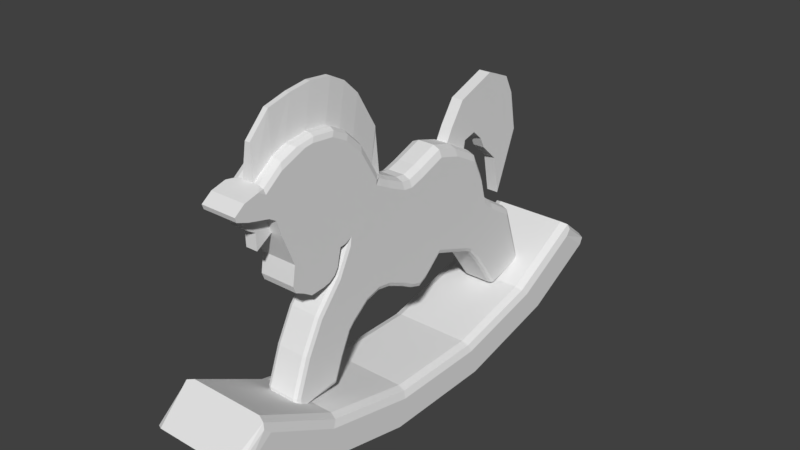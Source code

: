 # Source: hourse.blend  (saved by Blender 2.77.0; exported with 4.5.12 LTS)
import bpy
from mathutils import Matrix  # noqa: F401  (used for matrix-valued properties, if any)

bpy.ops.wm.read_factory_settings(use_empty=True)
scene = bpy.context.scene
scene.name = 'Scene'

# ---- collections
col_collection_1 = bpy.data.collections.new('Collection 1'); scene.collection.children.link(col_collection_1)

# ---- materials (node trees are filled in below, after node groups)
mat_material = bpy.data.materials.new('Material')
mat_material.alpha_threshold = 0.0
mat_material.use_transparent_shadow = False
mat_material.roughness = 0.5
mat_material.line_color = (0.0, 0.0, 0.0, 1.0)

# ---- material node trees

# ---- world
world_world = bpy.data.worlds.new('World'); scene.world = world_world
world_world.color = (0.05088, 0.05088, 0.05088)
world_world.use_sun_shadow = False
world_world.sun_shadow_jitter_overblur = 0.0
world_world.cycles.sampling_method = 'MANUAL'

# ---- meshes
me_cylinder = bpy.data.meshes.new('Cylinder')
me_cylinder.from_pydata([(-0.9068, 3.011, -2.305), (0.8969, 3.011, -2.305), (-0.9068, 0.9742, -2.772), (0.8969, 0.9742, -2.772), (-0.9068, -1.193, -2.772), (0.8969, -1.193, -2.772), (-0.9068, -3.23, -2.305), (0.8969, -3.23, -2.305), (0.3382, -1.96, 0.8492), (-0.3382, -1.96, 0.8492), (0.3382, -2.952, 0.9607), (-0.3382, -2.952, 0.9607), (0.3382, -3.174, 1.514), (-0.3382, -3.174, 1.514), (0.3382, -2.034, 0.5235), (-0.3382, -2.034, 0.5235), (0.3382, -3.008, 0.6065), (-0.3382, -3.008, 0.6065), (0.3382, -2.108, 0.414), (-0.3382, -2.108, 0.414), (0.3382, -2.959, 0.4786), (-0.3382, -2.959, 0.4786), (0.3382, -2.23, 0.3387), (-0.3382, -2.23, 0.3387), (0.3382, -2.782, 0.3928), (-0.3382, -2.782, 0.3928), (0.3382, -2.352, 0.3107), (-0.3382, -2.352, 0.3107), (0.3382, -2.625, 0.2907), (-0.3382, -2.625, 0.2907), (0.3382, -3.277, 1.819), (-0.3382, -3.277, 1.819), (0.3382, -3.409, 1.9), (-0.3382, -3.409, 1.9), (0.3382, -3.804, 1.996), (-0.3382, -3.804, 1.996), (0.3382, -3.852, 2.306), (-0.3382, -3.852, 2.306), (0.3382, -4.017, 2.076), (-0.3382, -4.017, 2.076), (0.3382, -4.045, 2.162), (-0.3382, -4.045, 2.162), (0.1127, 0.03582, -0.7697), (-0.1127, 0.03582, -0.7697), (0.1127, -0.4036, -0.5751), (-0.1127, -0.4036, -0.5751), (0.1127, 0.05595, 1.507), (-0.1127, 0.05595, 1.507), (0.1127, -0.4036, 1.447), (-0.1127, -0.4036, 1.447), (0.1127, 0.5807, -0.3496), (-0.1127, 0.5807, -0.3496), (0.1127, 0.567, 1.7), (-0.1127, 0.567, 1.7), (0.1127, 1.134, -0.5534), (-0.1127, 1.134, -0.5534), (0.1127, 1.007, 1.571), (-0.1127, 1.007, 1.571), (0.1127, 1.34, -0.6273), (-0.1127, 1.34, -0.6273), (0.1127, 1.565, 1.261), (-0.1127, 1.565, 1.261), (0.1127, 1.514, -0.7159), (-0.1127, 1.514, -0.7159), (0.1127, 1.78, 0.8167), (-0.1127, 1.78, 0.8167), (0.1127, 1.688, -0.9101), (-0.1127, 1.688, -0.9101), (0.1127, 1.918, 0.3205), (-0.1127, 1.918, 0.3205), (0.1127, 1.823, -1.09), (-0.1127, 1.823, -1.09), (0.1127, 2.153, 0.113), (-0.1127, 2.153, 0.113), (0.1127, 1.978, -1.312), (-0.1127, 1.978, -1.312), (0.1127, 2.701, -0.2385), (-0.1127, 2.701, -0.2385), (0.1127, 2.218, -1.652), (-0.1127, 2.218, -1.652), (0.1127, 3.108, -1.41), (-0.1127, 3.108, -1.41), (0.1127, 1.495, 1.307), (-0.1127, 1.495, 1.307), (-0.1127, 1.237, -0.5904), (0.1127, 1.237, -0.5904), (-0.1127, -0.2177, 1.424), (0.1127, -0.2177, 1.424), (0.1127, -0.1738, -0.7008), (-0.1127, -0.1738, -0.7008), (-0.1127, 0.2041, -0.6825), (0.1127, 0.2041, -0.6825), (0.1127, 0.2002, 1.561), (-0.1127, 0.2002, 1.561), (0.1127, -0.7703, -0.4086), (-0.1127, -0.7703, -0.4086), (0.1127, -0.7703, 1.614), (-0.1127, -0.7703, 1.614), (0.1127, -1.04, -0.363), (-0.1127, -1.04, -0.363), (0.1127, -0.979, 1.728), (-0.1127, -0.979, 1.728), (0.1127, -1.314, -0.4376), (-0.1127, -1.314, -0.4376), (0.1127, -1.763, 0.8701), (-0.1127, -1.763, 0.8701), (0.1127, -1.655, -0.6982), (-0.1127, -1.655, -0.6982), (0.1127, -2.015, 0.3765), (-0.1127, -2.015, 0.3765), (0.1127, -1.742, -0.791), (-0.1127, -1.742, -0.791), (0.1127, -2.49, -0.1775), (-0.1127, -2.49, -0.1775), (0.1127, -1.933, -1.185), (-0.1127, -1.933, -1.185), (0.1127, -2.805, -0.7663), (-0.1127, -2.805, -0.7663), (0.1127, -2.106, -1.629), (-0.1127, -2.106, -1.629), (0.1127, -3.056, -1.443), (-0.1127, -3.056, -1.443), (0.1127, -1.378, 2.399), (-0.1127, -1.378, 2.399), (0.1127, -1.96, 0.8492), (-0.1127, -1.96, 0.8492), (0.1127, -2.619, -1.649), (-0.1127, -2.619, -1.649), (0.1127, -3.041, -1.637), (-0.1127, -3.041, -1.637), (0.1127, -1.668, 2.675), (-0.1127, -1.668, 2.675), (0.1127, -2.952, 0.9607), (-0.1127, -2.952, 0.9607), (0.1127, -1.966, 2.829), (-0.1127, -1.966, 2.829), (0.1127, -3.174, 1.514), (-0.1127, -3.174, 1.514), (0.1127, -2.034, 0.5235), (-0.1127, -2.034, 0.5235), (0.1127, -3.008, 0.6065), (-0.1127, -3.008, 0.6065), (0.1127, -2.108, 0.414), (-0.1127, -2.108, 0.414), (0.1127, -2.959, 0.4786), (-0.1127, -2.959, 0.4786), (0.1127, -2.23, 0.3387), (-0.1127, -2.23, 0.3387), (0.1127, -2.782, 0.3928), (-0.1127, -2.782, 0.3928), (0.1127, -2.352, 0.3107), (-0.1127, -2.352, 0.3107), (0.1127, -2.625, 0.2907), (-0.1127, -2.625, 0.2907), (0.1127, -2.396, 2.868), (-0.1127, -2.396, 2.868), (0.1127, -3.277, 1.819), (-0.1127, -3.277, 1.819), (0.1127, -2.815, 2.809), (-0.1127, -2.815, 2.809), (0.1127, -3.085, 2.699), (-0.1127, -3.085, 2.699), (0.1127, -3.409, 1.9), (-0.1127, -3.409, 1.9), (0.1127, -3.456, 2.411), (-0.1127, -3.456, 2.411), (0.1127, -3.804, 1.996), (-0.1127, -3.804, 1.996), (0.1127, -3.852, 2.306), (-0.1127, -3.852, 2.306), (0.1127, -4.017, 2.076), (-0.1127, -4.017, 2.076), (0.1127, -4.045, 2.162), (-0.1127, -4.045, 2.162), (0.04702, -0.7714, 2.311), (-0.04703, -0.7714, 2.311), (0.04702, -0.7777, 2.425), (-0.04703, -0.7777, 2.425), (0.04702, -1.177, 3.097), (-0.04703, -1.177, 3.097), (0.04702, -1.467, 3.372), (-0.04703, -1.467, 3.372), (0.04702, -1.765, 3.526), (-0.04703, -1.765, 3.526), (0.04702, -2.195, 3.565), (-0.04703, -2.195, 3.565), (0.04702, -2.613, 3.506), (-0.04703, -2.613, 3.506), (0.04702, -3.042, 3.396), (-0.04703, -3.042, 3.396), (0.04702, -3.426, 3.001), (-0.04703, -3.426, 3.001), (0.1127, -3.174, 1.514), (-0.1127, -3.174, 1.514), (0.1127, -3.277, 1.819), (-0.1127, -3.277, 1.819), (0.1127, -3.409, 1.9), (-0.1127, -3.409, 1.9), (0.1127, -3.749, 1.934), (-0.1127, -3.749, 1.934), (0.1127, -4.017, 2.076), (-0.1127, -4.017, 2.076), (0.1127, -3.477, 1.329), (-0.1127, -3.477, 1.329), (0.1127, -3.484, 1.634), (-0.1127, -3.484, 1.634), (0.1127, -3.616, 1.715), (-0.1127, -3.616, 1.715), (0.1127, -3.738, 1.81), (-0.1127, -3.738, 1.81), (0.1127, 1.138, 1.813), (-0.1127, 1.138, 1.813), (0.1127, 1.522, 1.457), (-0.1127, 1.522, 1.457), (0.1127, 1.424, 2.232), (-0.1127, 1.424, 2.232), (0.1127, 1.786, 1.528), (-0.1127, 1.786, 1.528), (0.1127, 2.202, 2.521), (-0.1127, 2.202, 2.521), (0.1127, 1.995, 1.343), (-0.1127, 1.995, 1.343), (0.1127, 2.72, 2.311), (-0.1127, 2.72, 2.311), (0.1127, 2.099, 1.133), (-0.1127, 2.099, 1.133), (0.1127, 2.9, 1.956), (-0.1127, 2.9, 1.956), (0.1127, 2.447, 0.812), (-0.1127, 2.447, 0.812), (0.1127, 3.04, 1.21), (-0.1127, 3.04, 1.21), (0.1127, 2.587, 0.06605), (-0.1127, 2.587, 0.06605), (0.1611, 0.05595, 1.507), (0.3382, 0.05429, 1.319), (0.2863, 0.05546, 1.452), (0.1611, -0.4036, 1.447), (0.3382, -0.4036, 1.261), (0.2863, -0.4036, 1.393), (-0.3382, -0.4036, 1.261), (-0.1611, -0.4036, 1.447), (-0.2863, -0.4036, 1.392), (-0.1611, 0.05595, 1.507), (-0.3382, 0.05429, 1.319), (-0.2863, 0.05546, 1.452), (0.1611, 0.567, 1.7), (0.3382, 0.5683, 1.513), (0.2863, 0.5674, 1.645), (-0.3382, 0.5683, 1.513), (-0.1611, 0.567, 1.7), (-0.2863, 0.5674, 1.645), (0.3382, 1.018, 1.382), (0.1611, 1.007, 1.571), (0.2863, 1.01, 1.516), (-0.1611, 1.007, 1.571), (-0.3382, 1.018, 1.381), (-0.2863, 1.01, 1.516), (0.3382, 1.544, 1.089), (0.1611, 1.565, 1.261), (0.2863, 1.559, 1.211), (-0.1611, 1.565, 1.261), (-0.3382, 1.544, 1.089), (-0.2863, 1.559, 1.211), (0.3382, 1.753, 0.6585), (0.1611, 1.78, 0.8167), (0.2863, 1.772, 0.7704), (-0.1611, 1.78, 0.8167), (-0.3382, 1.753, 0.6582), (-0.2863, 1.772, 0.7703), (0.3382, 1.889, 0.1665), (0.1611, 1.918, 0.3205), (0.2863, 1.909, 0.2754), (-0.1611, 1.918, 0.3205), (-0.3382, 1.889, 0.1662), (-0.2863, 1.909, 0.2753), (0.3382, 2.113, -0.03145), (0.1611, 2.153, 0.113), (0.2863, 2.141, 0.07068), (-0.1611, 2.153, 0.113), (-0.3382, 2.113, -0.03166), (-0.2863, 2.141, 0.07061), (0.3382, 2.621, -0.357), (0.1611, 2.701, -0.2385), (0.2863, 2.677, -0.2732), (-0.1611, 2.701, -0.2385), (-0.3382, 2.621, -0.3572), (-0.2863, 2.677, -0.2733), (0.1611, 3.108, -1.41), (0.3382, 2.998, -1.44), (0.2863, 3.076, -1.418), (-0.3382, 2.997, -1.44), (-0.1611, 3.108, -1.41), (-0.2863, 3.076, -1.418), (-0.3382, 1.472, 1.136), (-0.1611, 1.495, 1.307), (-0.2863, 1.489, 1.257), (0.1611, 1.495, 1.307), (0.3382, 1.472, 1.136), (0.2863, 1.489, 1.257), (0.3382, -0.2139, 1.238), (0.1611, -0.2177, 1.424), (0.2863, -0.2166, 1.369), (-0.3382, -0.2139, 1.238), (-0.1611, -0.2177, 1.424), (-0.2863, -0.2166, 1.369), (0.3382, 0.2005, 1.374), (0.1611, 0.2002, 1.561), (0.2863, 0.2003, 1.507), (-0.1611, 0.2002, 1.561), (-0.3382, 0.2005, 1.374), (-0.2863, 0.2003, 1.507), (0.1611, -0.7703, 1.614), (0.3382, -0.7703, 1.428), (0.2863, -0.7703, 1.56), (-0.3382, -0.7703, 1.428), (-0.1611, -0.7703, 1.614), (-0.2863, -0.7703, 1.56), (0.3382, -0.9843, 1.545), (0.1611, -0.979, 1.728), (0.3382, -1.099, 1.597), (0.2863, -0.9806, 1.674), (-0.1611, -0.979, 1.728), (-0.3382, -0.9843, 1.545), (-0.3382, -1.099, 1.597), (-0.2863, -0.9806, 1.674), (-0.7195, 3.961, -0.8952), (-0.8519, 4.012, -0.9333), (0.7097, 3.961, -0.8952), (0.842, 4.012, -0.9333), (-0.9068, 2.596, -1.853), (-0.7195, 2.459, -1.703), (-0.8519, 2.499, -1.747), (0.7097, 2.459, -1.703), (0.8969, 2.596, -1.853), (0.842, 2.499, -1.747), (-0.9068, 0.8301, -2.257), (-0.7195, 0.7824, -2.087), (-0.8519, 0.7964, -2.137), (0.7097, 0.7824, -2.087), (0.8969, 0.8301, -2.257), (0.842, 0.7964, -2.137), (-0.9068, -1.049, -2.257), (-0.7195, -1.001, -2.087), (-0.8519, -1.015, -2.137), (0.7097, -1.001, -2.087), (0.8969, -1.049, -2.257), (0.842, -1.015, -2.137), (-0.9068, -2.815, -1.853), (-0.7195, -2.678, -1.703), (-0.8519, -2.718, -1.747), (0.7097, -2.678, -1.703), (0.8969, -2.815, -1.853), (0.842, -2.718, -1.747), (-0.7195, -4.18, -0.8952), (-0.8519, -4.231, -0.9333), (0.7097, -4.18, -0.8952), (0.842, -4.231, -0.9333), (-0.9068, 4.461, -1.539), (-0.7439, 4.671, -1.428), (-0.8591, 4.61, -1.461), (0.734, 4.671, -1.428), (0.8969, 4.461, -1.539), (0.8492, 4.61, -1.461), (-0.7439, -4.89, -1.428), (-0.9068, -4.68, -1.539), (-0.8591, -4.829, -1.461), (0.8969, -4.68, -1.539), (0.734, -4.89, -1.428), (0.8492, -4.829, -1.461), (-0.8519, 4.012, -0.9333), (-0.9068, 3.926, -1.138), (-0.8907, 4.038, -1.031), (0.8969, 3.926, -1.138), (0.842, 4.012, -0.9333), (0.8808, 4.038, -1.031), (-0.9068, -4.145, -1.138), (-0.8519, -4.231, -0.9333), (-0.8907, -4.257, -1.031), (0.842, -4.231, -0.9333), (0.8969, -4.145, -1.138), (0.8808, -4.257, -1.031), (0.2508, -1.763, 0.8701), (0.3382, -1.728, 0.7666), (0.3382, -1.704, 0.9346), (0.3382, -1.85, 0.8609), (0.3126, -1.753, 0.8397), (-0.3382, -1.728, 0.7666), (-0.2508, -1.763, 0.8701), (-0.3382, -1.85, 0.8609), (-0.3382, -1.704, 0.9346), (-0.3126, -1.753, 0.8397), (0.2508, -2.015, 0.3765), (0.3382, -1.98, 0.2719), (0.3126, -2.005, 0.3458), (-0.3382, -1.98, 0.2719), (-0.2508, -2.015, 0.3765), (-0.3126, -2.005, 0.3458), (0.2508, -2.49, -0.1775), (0.3382, -2.417, -0.2375), (0.3126, -2.469, -0.195), (-0.3382, -2.417, -0.2375), (-0.2508, -2.49, -0.1775), (-0.3126, -2.469, -0.195), (0.2508, -2.805, -0.7663), (0.3382, -2.721, -0.8066), (0.3126, -2.78, -0.7781), (-0.3382, -2.721, -0.8066), (-0.2508, -2.805, -0.7663), (-0.3126, -2.78, -0.7781), (0.2508, -3.056, -1.443), (0.3382, -2.964, -1.461), (0.3126, -3.029, -1.449), (-0.3382, -2.964, -1.461), (-0.2508, -3.056, -1.443), (-0.3126, -3.029, -1.449), (0.3382, -2.95, -1.64), (0.2508, -3.041, -1.637), (0.3126, -3.014, -1.638), (-0.2508, -3.041, -1.637), (-0.3382, -2.95, -1.64), (-0.3126, -3.014, -1.638), (0.2479, 0.03582, -0.7697), (0.3382, 0.03669, -0.6715), (0.3117, 0.03608, -0.741), (0.3382, -0.4036, -0.477), (0.2479, -0.4036, -0.5751), (0.3117, -0.4036, -0.5464), (-0.2479, -0.4036, -0.5751), (-0.3382, -0.4036, -0.4741), (-0.3117, -0.4036, -0.5455), (-0.3382, 0.03672, -0.6686), (-0.2479, 0.03582, -0.7697), (-0.3117, 0.03609, -0.7401), (0.2479, 0.5807, -0.3496), (0.3382, 0.5801, -0.2523), (0.3117, 0.5805, -0.3211), (-0.2479, 0.5807, -0.3496), (-0.3382, 0.5801, -0.2494), (-0.3117, 0.5805, -0.3202), (0.2479, 1.134, -0.5534), (0.3382, 1.128, -0.4542), (0.3117, 1.133, -0.5243), (-0.3382, 1.128, -0.4512), (-0.2479, 1.134, -0.5534), (-0.3117, 1.133, -0.5235), (0.3382, 1.351, -0.5343), (0.2479, 1.34, -0.6273), (0.3117, 1.343, -0.6001), (-0.2479, 1.34, -0.6273), (-0.3382, 1.351, -0.5315), (-0.3117, 1.343, -0.5993), (0.2479, 1.514, -0.7159), (0.3382, 1.53, -0.6252), (0.3117, 1.518, -0.6894), (-0.3382, 1.53, -0.6225), (-0.2479, 1.514, -0.7159), (-0.3117, 1.519, -0.6886), (0.2479, 1.688, -0.9101), (0.3382, 1.705, -0.8205), (0.3117, 1.693, -0.8839), (-0.3382, 1.706, -0.8178), (-0.2479, 1.688, -0.9101), (-0.3117, 1.693, -0.8831), (0.2479, 1.823, -1.09), (0.3382, 1.846, -1.008), (0.3117, 1.83, -1.066), (-0.3382, 1.847, -1.006), (-0.2479, 1.823, -1.09), (-0.3117, 1.83, -1.066), (0.2479, 1.978, -1.312), (0.3382, 2.017, -1.254), (0.3117, 1.989, -1.295), (-0.3382, 2.018, -1.252), (-0.2479, 1.978, -1.312), (-0.3117, 1.99, -1.295), (0.3382, 2.285, -1.634), (0.2479, 2.218, -1.652), (0.3117, 2.238, -1.647), (-0.2479, 2.218, -1.652), (-0.3382, 2.287, -1.633), (-0.3117, 2.238, -1.647), (-0.3382, 1.25, -0.4951), (-0.2479, 1.237, -0.5904), (-0.3117, 1.241, -0.5625), (0.2479, 1.237, -0.5904), (0.3382, 1.25, -0.4979), (0.3117, 1.241, -0.5633), (0.2479, -0.1738, -0.7008), (0.3382, -0.1759, -0.6016), (0.3117, -0.1744, -0.6717), (-0.2479, -0.1738, -0.7008), (-0.3382, -0.1759, -0.5986), (-0.3117, -0.1744, -0.6709), (0.3382, 0.2039, -0.5849), (0.2479, 0.2041, -0.6825), (0.3117, 0.204, -0.6539), (-0.3382, 0.2039, -0.5819), (-0.2479, 0.2041, -0.6825), (-0.3117, 0.204, -0.6531), (0.3382, -0.7703, -0.3105), (0.2479, -0.7703, -0.4086), (0.3117, -0.7703, -0.3799), (-0.2479, -0.7703, -0.4086), (-0.3382, -0.7703, -0.3076), (-0.3117, -0.7703, -0.379), (0.3382, -1.037, -0.2655), (0.2479, -1.04, -0.363), (0.3117, -1.039, -0.3345), (-0.2479, -1.04, -0.363), (-0.3382, -1.037, -0.2625), (-0.3117, -1.039, -0.3336), (0.3382, -1.344, -0.3491), (0.2479, -1.314, -0.4376), (0.3117, -1.323, -0.4117), (-0.2479, -1.314, -0.4376), (-0.3382, -1.345, -0.3464), (-0.3117, -1.323, -0.4109), (0.3382, -1.685, -0.6092), (0.2479, -1.655, -0.6982), (0.3117, -1.664, -0.6722), (-0.2479, -1.655, -0.6982), (-0.3382, -1.686, -0.6065), (-0.3117, -1.664, -0.6714), (0.3382, -1.806, -0.7386), (0.2479, -1.742, -0.791), (0.3117, -1.761, -0.7757), (-0.2479, -1.742, -0.791), (-0.3382, -1.808, -0.737), (-0.3117, -1.761, -0.7752), (0.3382, -2.005, -1.15), (0.2479, -1.933, -1.185), (0.3117, -1.954, -1.175), (-0.2479, -1.933, -1.185), (-0.3382, -2.007, -1.149), (-0.3117, -1.955, -1.175), (0.3382, -2.158, -1.54), (0.2479, -2.106, -1.629), (0.3117, -2.121, -1.603), (-0.2479, -2.106, -1.629), (-0.3382, -2.16, -1.54), (-0.3117, -2.122, -1.603), (0.2479, -2.619, -1.649), (0.3382, -2.95, -1.64), (0.3117, -2.716, -1.646), (-0.3382, -2.95, -1.64), (-0.2479, -2.619, -1.649), (-0.3117, -2.716, -1.646), (0.3382, -1.432, 2.258), (0.2085, -1.378, 2.399), (0.3002, -1.394, 2.358), (-0.2085, -1.378, 2.399), (-0.3382, -1.432, 2.258), (-0.3002, -1.394, 2.358), (0.2085, -1.668, 2.675), (0.3382, -1.752, 2.563), (0.3002, -1.693, 2.642), (-0.3382, -1.752, 2.563), (-0.2085, -1.668, 2.675), (-0.3002, -1.693, 2.642), (0.2085, -1.966, 2.829), (0.3382, -2.064, 2.723), (0.3002, -1.995, 2.798), (-0.3382, -2.064, 2.723), (-0.2085, -1.966, 2.829), (-0.3002, -1.995, 2.798), (0.2085, -2.396, 2.868), (0.3382, -2.485, 2.762), (0.3002, -2.422, 2.837), (-0.3382, -2.485, 2.762), (-0.2085, -2.396, 2.868), (-0.3002, -2.422, 2.837), (0.3382, -2.638, 2.74), (0.2085, -2.815, 2.809), (0.3002, -2.763, 2.789), (-0.3382, -2.638, 2.74), (-0.2085, -2.815, 2.809), (-0.3002, -2.763, 2.789), (0.2085, -3.085, 2.699), (0.3382, -3.119, 2.546), (0.3002, -3.095, 2.654), (-0.3382, -3.119, 2.546), (-0.2085, -3.085, 2.699), (-0.3002, -3.095, 2.654), (0.3382, -3.445, 2.292), (0.2085, -3.456, 2.411), (0.3382, -3.582, 2.378), (0.3002, -3.453, 2.376), (-0.2085, -3.456, 2.411), (-0.3382, -3.445, 2.292), (-0.3382, -3.582, 2.378), (-0.3002, -3.453, 2.376), (0.2085, -1.003, 1.768), (0.3382, -1.09, 1.683), (0.3002, -1.056, 1.789), (-0.3382, -1.09, 1.683), (-0.2085, -1.003, 1.768), (-0.3002, -1.056, 1.789)], [], [(358, 0, 330, 371), (0, 1, 3, 2), (2, 3, 5, 4), (4, 5, 7, 6), (364, 368, 379, 357, 356, 354, 355, 377), (361, 359, 370, 327, 326, 328, 329, 374), (0, 2, 336, 330), (2, 4, 342, 336), (4, 6, 348, 342), (367, 7, 352, 380), (331, 333, 328, 326), (6, 7, 367, 369, 368, 364, 366, 365), (337, 339, 333, 331), (3, 1, 334, 340), (343, 345, 339, 337), (5, 3, 340, 346), (349, 351, 345, 343), (7, 5, 346, 352), (354, 356, 351, 349), (370, 372, 371, 330, 332, 327), (6, 365, 376, 348), (240, 429, 504, 315), (43, 89, 491, 432), (301, 87, 48, 237), (86, 304, 241, 49), (243, 47, 93, 309), (92, 307, 246, 52), (90, 498, 437, 51), (438, 249, 256, 443), (250, 53, 57, 255), (51, 437, 444, 55), (261, 61, 65, 267), (52, 246, 253, 56), (309, 93, 53, 250), (497, 310, 249, 438), (482, 294, 262, 450), (59, 449, 456, 63), (450, 262, 268, 455), (60, 259, 265, 64), (267, 65, 69, 273), (82, 297, 259, 60), (84, 483, 449, 59), (452, 62, 66, 458), (464, 70, 74, 470), (64, 265, 271, 68), (458, 66, 70, 464), (455, 268, 274, 461), (279, 73, 77, 285), (461, 274, 280, 467), (273, 69, 73, 279), (68, 271, 277, 72), (76, 283, 288, 80), (72, 277, 283, 76), (470, 74, 78, 477), (467, 280, 286, 473), (503, 95, 99, 509), (81, 79, 479, 481, 480, 291, 293, 292), (473, 286, 291, 480), (285, 77, 81, 292), (56, 253, 297, 82), (255, 57, 83, 295), (443, 256, 294, 482), (485, 85, 58, 447), (49, 241, 316, 97), (234, 46, 87, 301), (495, 91, 50, 434), (492, 303, 244, 431), (431, 244, 310, 497), (434, 50, 54, 440), (489, 300, 238, 425), (46, 234, 307, 92), (515, 103, 107, 521), (237, 48, 96, 312), (488, 426, 44, 88), (43, 432, 498, 90), (102, 513, 519, 106), (312, 96, 100, 319), (97, 316, 322, 101), (500, 313, 318, 506), (512, 383, 393, 518), (506, 318, 320, 384, 383, 512), (410, 120, 128, 417), (106, 519, 525, 110), (527, 111, 115, 533), (10, 555, 561, 12), (104, 382, 385, 8, 124), (389, 388, 105, 125, 9), (113, 402, 408, 117), (392, 108, 112, 398), (109, 396, 402, 113), (518, 393, 399, 524), (539, 119, 127, 546), (524, 399, 405, 530), (533, 115, 119, 539), (398, 112, 116, 404), (127, 129, 419, 421, 420, 545, 547, 546), (404, 116, 120, 410), (117, 408, 414, 121), (530, 405, 411, 536), (123, 551, 558, 131), (101, 322, 596, 551, 123), (552, 9, 11, 557), (382, 104, 108, 392), (121, 414, 419, 129), (536, 411, 416, 543), (132, 10, 12, 136), (595, 324, 390, 389, 9, 552), (549, 122, 130, 554), (133, 11, 17, 141), (135, 564, 570, 155), (131, 558, 564, 135), (12, 561, 567, 30), (554, 130, 134, 560), (14, 16, 20, 18), (11, 9, 15, 17), (124, 8, 14, 138), (8, 10, 16, 14), (21, 19, 23, 25), (141, 17, 21, 145), (17, 15, 19, 21), (138, 14, 18, 142), (25, 23, 27, 29), (142, 18, 22, 146), (18, 20, 24, 22), (145, 21, 25, 149), (150, 26, 28, 152), (146, 22, 26, 150), (22, 24, 28, 26), (149, 25, 29, 153), (155, 570, 576, 159), (30, 567, 572, 579), (560, 134, 154, 566), (136, 12, 30, 156), (30, 579, 584, 32), (573, 158, 160, 578), (566, 154, 158, 573), (578, 160, 164, 585), (165, 588, 590, 37, 169), (32, 584, 586, 36, 34), (156, 30, 32, 162), (161, 582, 588, 165), (34, 36, 40, 38), (162, 32, 34, 166), (586, 585, 164, 168, 36), (318, 321, 319, 592, 594, 593, 320), (170, 38, 40, 172), (169, 37, 41, 173), (37, 35, 39, 41), (166, 34, 38, 170), (35, 167, 171, 39), (137, 136, 192, 193), (36, 168, 172, 40), (168, 169, 173, 172), (39, 171, 173, 41), (171, 170, 172, 173), (590, 589, 33, 35, 37), (164, 165, 169, 168), (33, 163, 167, 35), (171, 167, 199, 201), (31, 157, 163, 33), (163, 157, 195, 197), (581, 31, 33, 589), (123, 131, 181, 179), (569, 31, 581, 575), (100, 96, 174, 176), (159, 576, 582, 161), (165, 164, 190, 191), (13, 137, 157, 31), (162, 166, 198, 196), (563, 13, 31, 569), (161, 165, 191, 189), (24, 148, 152, 28), (148, 149, 153, 152), (23, 147, 151, 27), (147, 146, 150, 151), (27, 151, 153, 29), (151, 150, 152, 153), (20, 144, 148, 24), (144, 145, 149, 148), (19, 143, 147, 23), (143, 142, 146, 147), (15, 139, 143, 19), (139, 138, 142, 143), (16, 140, 144, 20), (140, 141, 145, 144), (9, 125, 139, 15), (125, 124, 138, 139), (557, 11, 13, 563), (154, 134, 182, 184), (10, 132, 140, 16), (132, 133, 141, 140), (592, 319, 100, 122, 549), (130, 122, 178, 180), (11, 133, 137, 13), (133, 132, 136, 137), (521, 107, 111, 527), (164, 160, 188, 190), (413, 540, 545, 420), (119, 118, 126, 127), (105, 388, 396, 109), (105, 104, 124, 125), (126, 128, 129, 127), (407, 534, 540, 413), (115, 114, 118, 119), (542, 544, 543, 416, 418, 417, 128, 126), (120, 121, 129, 128), (114, 531, 537, 118), (112, 113, 117, 116), (401, 528, 534, 407), (111, 110, 114, 115), (118, 537, 542, 126), (116, 117, 121, 120), (395, 522, 528, 401), (107, 106, 110, 111), (8, 548, 555, 10), (104, 105, 109, 108), (110, 525, 531, 114), (108, 109, 113, 112), (324, 323, 510, 516, 387, 390), (99, 98, 102, 103), (387, 516, 522, 395), (103, 102, 106, 107), (315, 504, 510, 323), (95, 94, 98, 99), (429, 240, 303, 492), (48, 49, 97, 96), (89, 45, 428, 491), (45, 44, 94, 95), (98, 507, 513, 102), (96, 97, 175, 174), (47, 243, 304, 86), (47, 46, 92, 93), (423, 235, 300, 489), (42, 43, 90, 91), (235, 423, 494, 306), (42, 88, 89, 43), (44, 426, 501, 94), (46, 47, 86, 87), (55, 444, 483, 84), (54, 55, 84, 85), (258, 446, 453, 264), (82, 83, 213, 212), (288, 290, 289, 476, 478, 477, 78, 80), (77, 76, 80, 81), (75, 474, 479, 79), (74, 75, 79, 78), (94, 501, 507, 98), (80, 78, 79, 81), (71, 468, 474, 75), (70, 71, 75, 74), (276, 465, 471, 282), (69, 68, 72, 73), (67, 462, 468, 71), (66, 67, 71, 70), (282, 471, 476, 289), (73, 72, 76, 77), (63, 456, 462, 67), (62, 63, 67, 66), (295, 83, 61, 261), (61, 60, 64, 65), (270, 459, 465, 276), (65, 64, 68, 69), (264, 453, 459, 270), (83, 82, 60, 61), (447, 58, 62, 452), (85, 84, 59, 58), (298, 486, 446, 258), (58, 59, 63, 62), (306, 494, 435, 247), (50, 51, 55, 54), (247, 435, 441, 252), (91, 90, 51, 50), (440, 54, 85, 485), (93, 92, 52, 53), (252, 441, 486, 298), (53, 52, 56, 57), (428, 45, 95, 503), (87, 86, 49, 48), (425, 238, 313, 500), (88, 44, 45, 89), (188, 189, 191, 190), (184, 185, 187, 186), (186, 187, 189, 188), (182, 183, 185, 184), (180, 181, 183, 182), (178, 179, 181, 180), (176, 177, 179, 178), (174, 175, 177, 176), (135, 155, 185, 183), (158, 154, 184, 186), (97, 101, 177, 175), (155, 159, 187, 185), (134, 130, 180, 182), (160, 158, 186, 188), (122, 100, 176, 178), (131, 135, 183, 181), (159, 161, 189, 187), (101, 123, 179, 177), (199, 198, 200, 201), (192, 194, 204, 202), (198, 199, 209, 208), (199, 197, 207, 209), (170, 171, 201, 200), (156, 162, 196, 194), (166, 170, 200, 198), (157, 137, 193, 195), (167, 163, 197, 199), (136, 156, 194, 192), (207, 206, 208, 209), (205, 204, 206, 207), (203, 202, 204, 205), (194, 196, 206, 204), (196, 198, 208, 206), (195, 193, 203, 205), (193, 192, 202, 203), (197, 195, 205, 207), (213, 211, 215, 217), (57, 56, 210, 211), (83, 57, 211, 213), (56, 82, 212, 210), (214, 216, 220, 218), (211, 210, 214, 215), (210, 212, 216, 214), (212, 213, 217, 216), (221, 219, 223, 225), (216, 217, 221, 220), (217, 215, 219, 221), (215, 214, 218, 219), (225, 223, 227, 229), (219, 218, 222, 223), (218, 220, 224, 222), (220, 221, 225, 224), (226, 228, 232, 230), (223, 222, 226, 227), (222, 224, 228, 226), (224, 225, 229, 228), (231, 230, 232, 233), (228, 229, 233, 232), (229, 227, 231, 233), (227, 226, 230, 231), (322, 325, 323, 324, 595, 597, 596), (301, 237, 239, 302), (302, 239, 238, 300), (304, 243, 245, 305), (305, 245, 244, 303), (307, 234, 236, 308), (308, 236, 235, 306), (310, 244, 245, 311), (311, 245, 243, 309), (247, 252, 254, 248), (248, 254, 253, 246), (256, 249, 251, 257), (257, 251, 250, 255), (295, 261, 263, 296), (296, 263, 262, 294), (298, 258, 260, 299), (299, 260, 259, 297), (258, 264, 266, 260), (260, 266, 265, 259), (268, 262, 263, 269), (269, 263, 261, 267), (264, 270, 272, 266), (266, 272, 271, 265), (274, 268, 269, 275), (275, 269, 267, 273), (273, 279, 281, 275), (275, 281, 280, 274), (270, 276, 278, 272), (272, 278, 277, 271), (276, 282, 284, 278), (278, 284, 283, 277), (286, 280, 281, 287), (287, 281, 279, 285), (288, 283, 284, 290), (290, 284, 282, 289), (285, 292, 293, 287), (287, 293, 291, 286), (255, 295, 296, 257), (257, 296, 294, 256), (252, 298, 299, 254), (254, 299, 297, 253), (234, 301, 302, 236), (236, 302, 300, 235), (241, 304, 305, 242), (242, 305, 303, 240), (246, 307, 308, 248), (248, 308, 306, 247), (249, 310, 311, 251), (251, 311, 309, 250), (316, 241, 242, 317), (317, 242, 240, 315), (237, 312, 314, 239), (239, 314, 313, 238), (315, 323, 325, 317), (317, 325, 322, 316), (318, 313, 314, 321), (321, 314, 312, 319), (422, 42, 91, 495), (334, 373, 375, 374, 329, 335), (327, 332, 331, 326), (348, 376, 378, 377, 355, 350), (335, 329, 328, 333), (330, 336, 338, 332), (332, 338, 337, 331), (340, 334, 335, 341), (341, 335, 333, 339), (336, 342, 344, 338), (338, 344, 343, 337), (346, 340, 341, 347), (347, 341, 339, 345), (342, 348, 350, 344), (344, 350, 349, 343), (352, 346, 347, 353), (353, 347, 345, 351), (379, 381, 380, 352, 353, 357), (350, 355, 354, 349), (357, 353, 351, 356), (1, 362, 373, 334), (373, 362, 363, 375), (375, 363, 361, 374), (358, 371, 372, 360), (360, 372, 370, 359), (364, 377, 378, 366), (366, 378, 376, 365), (379, 368, 369, 381), (381, 369, 367, 380), (358, 360, 359, 361, 363, 362, 1, 0), (382, 386, 383, 384, 385), (387, 391, 388, 389, 390), (387, 395, 397, 391), (391, 397, 396, 388), (393, 383, 386, 394), (394, 386, 382, 392), (395, 401, 403, 397), (397, 403, 402, 396), (399, 393, 394, 400), (400, 394, 392, 398), (408, 402, 403, 409), (409, 403, 401, 407), (405, 399, 400, 406), (406, 400, 398, 404), (407, 413, 415, 409), (409, 415, 414, 408), (411, 405, 406, 412), (412, 406, 404, 410), (413, 420, 421, 415), (415, 421, 419, 414), (416, 411, 412, 418), (418, 412, 410, 417), (509, 99, 103, 515), (489, 425, 427, 490), (490, 427, 426, 488), (492, 431, 433, 493), (493, 433, 432, 491), (495, 434, 436, 496), (496, 436, 435, 494), (498, 432, 433, 499), (499, 433, 431, 497), (434, 440, 442, 436), (436, 442, 441, 435), (444, 437, 439, 445), (445, 439, 438, 443), (483, 444, 445, 484), (484, 445, 443, 482), (486, 441, 442, 487), (487, 442, 440, 485), (450, 455, 457, 451), (451, 457, 456, 449), (453, 446, 448, 454), (454, 448, 447, 452), (452, 458, 460, 454), (454, 460, 459, 453), (462, 456, 457, 463), (463, 457, 455, 461), (468, 462, 463, 469), (469, 463, 461, 467), (465, 459, 460, 466), (466, 460, 458, 464), (464, 470, 472, 466), (466, 472, 471, 465), (474, 468, 469, 475), (475, 469, 467, 473), (470, 477, 478, 472), (472, 478, 476, 471), (479, 474, 475, 481), (481, 475, 473, 480), (449, 483, 484, 451), (451, 484, 482, 450), (446, 486, 487, 448), (448, 487, 485, 447), (423, 489, 490, 424), (424, 490, 488, 422), (429, 492, 493, 430), (430, 493, 491, 428), (422, 495, 496, 424), (424, 496, 494, 423), (437, 498, 499, 439), (439, 499, 497, 438), (428, 503, 505, 430), (430, 505, 504, 429), (501, 426, 427, 502), (502, 427, 425, 500), (507, 501, 502, 508), (508, 502, 500, 506), (503, 509, 511, 505), (505, 511, 510, 504), (509, 515, 517, 511), (511, 517, 516, 510), (506, 512, 514, 508), (508, 514, 513, 507), (512, 518, 520, 514), (514, 520, 519, 513), (522, 516, 517, 523), (523, 517, 515, 521), (525, 519, 520, 526), (526, 520, 518, 524), (521, 527, 529, 523), (523, 529, 528, 522), (527, 533, 535, 529), (529, 535, 534, 528), (524, 530, 532, 526), (526, 532, 531, 525), (537, 531, 532, 538), (538, 532, 530, 536), (533, 539, 541, 535), (535, 541, 540, 534), (542, 537, 538, 544), (544, 538, 536, 543), (539, 546, 547, 541), (541, 547, 545, 540), (422, 488, 88, 42), (584, 587, 586), (587, 585, 586), (588, 591, 590), (591, 589, 590), (558, 551, 553, 559), (559, 553, 552, 557), (555, 548, 550, 556), (556, 550, 549, 554), (564, 558, 559, 565), (565, 559, 557, 563), (561, 555, 556, 562), (562, 556, 554, 560), (570, 564, 565, 571), (571, 565, 563, 569), (567, 561, 562, 568), (568, 562, 560, 566), (582, 576, 577, 583), (583, 577, 575, 581), (579, 572, 574, 580), (580, 574, 573, 578), (576, 570, 571, 577), (577, 571, 569, 575), (572, 567, 568, 574), (574, 568, 566, 573), (578, 585, 587, 580), (580, 587, 584, 579), (581, 589, 591, 583), (583, 591, 588, 582), (592, 549, 550, 594), (594, 550, 548, 593), (551, 596, 597, 553), (553, 597, 595, 552), (385, 384, 320, 593, 548, 8)])
_uv = me_cylinder.uv_layers.new(name='UVMap')
_uv.uv.foreach_set('vector', [0.833, 0.5848, 0.78, 0.4941, 0.8113, 0.4682, 0.8608, 0.5513, 0.8751, 0.09548, 1.0, 0.09549, 1.0, 0.2178, 0.8751, 0.2177, 0.8751, 0.2177, 1.0, 0.2178, 1.0, 0.3521, 0.8751, 0.3521, 0.8751, 0.3521, 1.0, 0.3521, 1.0, 0.4822, 0.8751, 0.4822, 0.309, 0.568, 0.309, 0.6604, 0.269, 0.6671, 0.269, 0.6671, 0.2659, 0.6589, 0.2659, 0.5695, 0.269, 0.5612, 0.269, 0.5612, 0.4227, 1.0, 0.3203, 1.0, 0.3129, 0.9544, 0.3129, 0.9544, 0.322, 0.9509, 0.421, 0.9509, 0.4301, 0.9544, 0.4301, 0.9544, 0.78, 0.4941, 0.7477, 0.3668, 0.7833, 0.3578, 0.8113, 0.4682, 0.7477, 0.3668, 0.7477, 0.2312, 0.7833, 0.2402, 0.7833, 0.3578, 0.7477, 0.2312, 0.78, 0.1038, 0.8113, 0.1298, 0.7833, 0.2402, 0.7056, 0.5809, 0.6526, 0.4903, 0.684, 0.4643, 0.7334, 0.5475, 0.322, 0.8661, 0.421, 0.8661, 0.421, 0.9509, 0.322, 0.9509, 0.8751, 0.4822, 1.0, 0.4822, 0.9999, 0.5785, 0.9966, 0.5884, 0.9886, 0.5925, 0.8863, 0.5925, 0.8784, 0.5884, 0.8751, 0.5785, 0.322, 0.7663, 0.421, 0.7663, 0.421, 0.8661, 0.322, 0.8661, 0.6203, 0.2274, 0.6526, 0.09998, 0.684, 0.1259, 0.656, 0.2364, 0.322, 0.6561, 0.421, 0.6561, 0.421, 0.7663, 0.322, 0.7663, 0.6203, 0.3629, 0.6203, 0.2274, 0.656, 0.2364, 0.656, 0.3539, 0.322, 0.5488, 0.421, 0.5488, 0.421, 0.6561, 0.322, 0.6561, 0.6526, 0.4903, 0.6203, 0.3629, 0.656, 0.3539, 0.684, 0.4643, 0.322, 0.4481, 0.421, 0.4481, 0.421, 0.5488, 0.322, 0.5488, 0.8751, 0.5568, 0.8682, 0.5583, 0.8608, 0.5513, 0.8113, 0.4682, 0.8188, 0.4621, 0.8751, 0.5568, 0.78, 0.1038, 0.833, 0.01318, 0.8608, 0.04664, 0.8113, 0.1298, 0.4193, 0.2176, 0.5393, 0.2176, 0.5278, 0.2405, 0.4077, 0.2405, 0.2797, 0.455, 0.2797, 0.4686, 0.2703, 0.4686, 0.2703, 0.455, 0.2349, 0.5571, 0.2383, 0.5571, 0.2383, 0.5688, 0.2349, 0.5688, 0.2539, 0.5571, 0.2572, 0.5571, 0.2572, 0.5688, 0.2539, 0.5688, 0.2572, 0.5411, 0.2539, 0.5411, 0.2539, 0.5327, 0.2572, 0.5327, 0.2383, 0.5327, 0.2349, 0.5327, 0.2349, 0.5114, 0.2383, 0.5114, 0.5683, 0.7007, 0.5684, 0.7092, 0.5422, 0.7092, 0.5422, 0.7007, 0.5238, 0.1561, 0.4019, 0.1568, 0.411, 0.1287, 0.5377, 0.1218, 0.2572, 0.5114, 0.2539, 0.5114, 0.2539, 0.483, 0.2572, 0.483, 0.6809, 0.6676, 0.6716, 0.6676, 0.6716, 0.6316, 0.6809, 0.6316, 0.03098, 0.6877, 0.02763, 0.6877, 0.02762, 0.6618, 0.03097, 0.6618, 0.2383, 0.5114, 0.2349, 0.5114, 0.2349, 0.483, 0.2383, 0.483, 0.2572, 0.5327, 0.2539, 0.5327, 0.2539, 0.5114, 0.2572, 0.5114, 0.5468, 0.1796, 0.4115, 0.1798, 0.4019, 0.1568, 0.5238, 0.1561, 0.5408, 0.1142, 0.4279, 0.1003, 0.4312, 0.09577, 0.5433, 0.1079, 0.6809, 0.6182, 0.6716, 0.6182, 0.6716, 0.6067, 0.6809, 0.6067, 0.5433, 0.1079, 0.4312, 0.09577, 0.461, 0.08274, 0.5496, 0.09667, 0.01202, 0.6877, 0.008668, 0.6877, 0.008666, 0.6618, 0.01202, 0.6618, 0.03097, 0.6618, 0.02762, 0.6618, 0.02763, 0.6321, 0.03098, 0.6321, 0.2383, 0.4502, 0.2349, 0.4502, 0.2349, 0.4454, 0.2383, 0.4454, 0.6809, 0.6249, 0.6716, 0.6249, 0.6716, 0.6182, 0.6809, 0.6182, 0.7059, 0.6067, 0.6965, 0.6067, 0.6965, 0.5942, 0.7059, 0.5942, 0.7491, 0.6835, 0.7397, 0.6835, 0.7397, 0.671, 0.7491, 0.671, 0.01202, 0.6618, 0.008666, 0.6618, 0.008668, 0.6321, 0.01202, 0.6321, 0.7491, 0.6935, 0.7397, 0.6935, 0.7397, 0.6835, 0.7491, 0.6835, 0.5496, 0.09667, 0.461, 0.08274, 0.495, 0.07422, 0.5631, 0.08568, 0.07062, 0.6665, 0.06727, 0.6665, 0.06727, 0.6292, 0.07062, 0.6292, 0.5631, 0.08568, 0.495, 0.07422, 0.5087, 0.0602, 0.5761, 0.07687, 0.07062, 0.6831, 0.06727, 0.6831, 0.06727, 0.6665, 0.07062, 0.6665, 0.05166, 0.6831, 0.04831, 0.6831, 0.04831, 0.6665, 0.05166, 0.6665, 0.2539, 0.6072, 0.2572, 0.6072, 0.2572, 0.6767, 0.2539, 0.6767, 0.05166, 0.6665, 0.04831, 0.6665, 0.04831, 0.6292, 0.05166, 0.6292, 0.7491, 0.671, 0.7397, 0.671, 0.7397, 0.652, 0.7491, 0.652, 0.5761, 0.07687, 0.5087, 0.0602, 0.5312, 0.02845, 0.5931, 0.06615, 0.2703, 0.508, 0.2797, 0.508, 0.2797, 0.5251, 0.2703, 0.5251, 0.4953, 0.6292, 0.4953, 0.6823, 0.4859, 0.6823, 0.4815, 0.6811, 0.4796, 0.6782, 0.4796, 0.6358, 0.4832, 0.6311, 0.4919, 0.6292, 0.5931, 0.06615, 0.5312, 0.02845, 0.6061, 0.004899, 0.6195, 0.0493, 0.2349, 0.6072, 0.2383, 0.6072, 0.2383, 0.6767, 0.2349, 0.6767, 0.2383, 0.483, 0.2349, 0.483, 0.2349, 0.4502, 0.2383, 0.4502, 0.2572, 0.483, 0.2539, 0.483, 0.2539, 0.4502, 0.2572, 0.4502, 0.5377, 0.1218, 0.411, 0.1287, 0.4279, 0.1003, 0.5408, 0.1142, 0.7059, 0.6249, 0.6965, 0.6249, 0.6965, 0.6182, 0.7059, 0.6182, 0.2539, 0.5688, 0.2572, 0.5688, 0.2572, 0.5931, 0.2539, 0.5931, 0.2349, 0.5411, 0.2383, 0.5411, 0.2383, 0.5571, 0.2349, 0.5571, 0.5683, 0.6782, 0.5683, 0.6866, 0.5422, 0.6866, 0.5422, 0.6782, 0.5479, 0.2034, 0.4209, 0.2057, 0.4153, 0.189, 0.5528, 0.1901, 0.5528, 0.1901, 0.4153, 0.189, 0.4115, 0.1798, 0.5468, 0.1796, 0.7059, 0.6676, 0.6965, 0.6676, 0.6965, 0.6316, 0.7059, 0.6315, 0.238, 0.242, 0.1107, 0.2396, 0.1091, 0.2277, 0.2293, 0.2277, 0.2383, 0.5411, 0.2349, 0.5411, 0.2349, 0.5327, 0.2383, 0.5327, 0.2703, 0.5415, 0.2797, 0.5415, 0.2797, 0.5604, 0.2703, 0.5604, 0.2349, 0.5688, 0.2383, 0.5688, 0.2383, 0.5931, 0.2349, 0.5931, 0.3046, 0.4686, 0.3046, 0.4839, 0.2953, 0.4839, 0.2953, 0.4686, 0.2797, 0.455, 0.2703, 0.455, 0.2703, 0.4453, 0.2797, 0.4453, 0.2953, 0.5415, 0.3046, 0.5415, 0.3046, 0.5604, 0.2953, 0.5604, 0.2349, 0.5931, 0.2383, 0.5931, 0.2383, 0.6072, 0.2349, 0.6072, 0.2539, 0.5931, 0.2572, 0.5931, 0.2572, 0.6072, 0.2539, 0.6072, 0.2178, 0.2048, 0.09754, 0.2048, 0.08947, 0.1914, 0.2147, 0.1881, 0.2205, 0.1689, 0.1433, 0.1449, 0.1775, 0.1291, 0.2385, 0.1476, 0.2147, 0.1881, 0.08947, 0.1914, 0.08588, 0.1843, 0.1317, 0.1464, 0.1433, 0.1449, 0.2205, 0.1689, 0.5792, 0.4572, 0.5697, 0.4572, 0.5697, 0.4453, 0.5792, 0.4453, 0.5696, 0.6129, 0.579, 0.6129, 0.579, 0.6194, 0.5696, 0.6194, 0.5446, 0.6194, 0.554, 0.6194, 0.554, 0.6453, 0.5446, 0.6453, 0.1299, 0.06835, 0.01908, 0.1434, 0.007981, 0.1239, 0.09162, 0.05444, 0.5398, 0.6574, 0.5398, 0.666, 0.5339, 0.6715, 0.5265, 0.6715, 0.5265, 0.6574, 0.5339, 0.6292, 0.5398, 0.6347, 0.5398, 0.6433, 0.5265, 0.6433, 0.5265, 0.6292, 0.5541, 0.5404, 0.5445, 0.5404, 0.5445, 0.5012, 0.5541, 0.5012, 0.5792, 0.5787, 0.5697, 0.5787, 0.5697, 0.5404, 0.5792, 0.5404, 0.5541, 0.5787, 0.5445, 0.5787, 0.5445, 0.5404, 0.5541, 0.5404, 0.2385, 0.1476, 0.1775, 0.1291, 0.2128, 0.1018, 0.2474, 0.14, 0.7509, 0.652, 0.7415, 0.652, 0.7415, 0.6203, 0.7509, 0.6203, 0.2474, 0.14, 0.2128, 0.1018, 0.2522, 0.08279, 0.2759, 0.1276, 0.5446, 0.6453, 0.554, 0.6453, 0.554, 0.6742, 0.5446, 0.6742, 0.5792, 0.5404, 0.5697, 0.5404, 0.5697, 0.5012, 0.5792, 0.5012, 0.7415, 0.6203, 0.7415, 0.5941, 0.7511, 0.5941, 0.7554, 0.5958, 0.7571, 0.5998, 0.7571, 0.5998, 0.7553, 0.6143, 0.7509, 0.6203, 0.5792, 0.5012, 0.5697, 0.5012, 0.5697, 0.4572, 0.5792, 0.4572, 0.5541, 0.5012, 0.5445, 0.5012, 0.5445, 0.4572, 0.5541, 0.4572, 0.2759, 0.1276, 0.2522, 0.08279, 0.2974, 0.06762, 0.3029, 0.118, 0.5991, 0.4453, 0.6058, 0.4453, 0.6058, 0.4659, 0.5991, 0.4659, 0.31, 0.7057, 0.3067, 0.7057, 0.3034, 0.7034, 0.3034, 0.6671, 0.31, 0.6671, 0.3504, 0.2819, 0.4478, 0.3149, 0.4401, 0.377, 0.3293, 0.3019, 0.5792, 0.6113, 0.5697, 0.6113, 0.5697, 0.5787, 0.5792, 0.5787, 0.5541, 0.4572, 0.5445, 0.4572, 0.5445, 0.4453, 0.5541, 0.4453, 0.3029, 0.118, 0.2974, 0.06762, 0.3098, 0.06848, 0.3098, 0.06848, 0.6516, 0.6241, 0.6672, 0.6241, 0.6672, 0.6565, 0.6516, 0.6565, 0.3901, 0.2605, 0.3961, 0.2611, 0.4419, 0.2989, 0.447, 0.3081, 0.4478, 0.3149, 0.3504, 0.2819, 0.7635, 0.5941, 0.7701, 0.5941, 0.7701, 0.6147, 0.7635, 0.6147, 0.6359, 0.6241, 0.6203, 0.6241, 0.6203, 0.6016, 0.6359, 0.6016, 0.5991, 0.4859, 0.6058, 0.4859, 0.6058, 0.5128, 0.5991, 0.5128, 0.5991, 0.4659, 0.6058, 0.4659, 0.6058, 0.4859, 0.5991, 0.4859, 0.09162, 0.05444, 0.007981, 0.1239, 0.00531, 0.09752, 0.07052, 0.04802, 0.7635, 0.6147, 0.7701, 0.6147, 0.7701, 0.6347, 0.7635, 0.6347, 0.1601, 0.1258, 0.1544, 0.06487, 0.1632, 0.06789, 0.1677, 0.1211, 0.4401, 0.377, 0.4478, 0.3149, 0.4703, 0.3196, 0.4646, 0.3804, 0.2971, 0.6953, 0.2971, 0.7094, 0.274, 0.7094, 0.274, 0.6953, 0.1376, 0.1304, 0.1299, 0.06835, 0.1544, 0.06487, 0.1601, 0.1258, 0.4734, 0.3774, 0.4779, 0.3242, 0.4831, 0.3318, 0.4794, 0.3664, 0.6359, 0.6016, 0.6203, 0.6016, 0.6203, 0.5941, 0.6359, 0.5941, 0.4646, 0.3804, 0.4703, 0.3196, 0.4779, 0.3242, 0.4734, 0.3774, 0.274, 0.6953, 0.274, 0.7094, 0.2659, 0.7094, 0.2659, 0.6953, 0.4794, 0.3664, 0.4831, 0.3318, 0.485, 0.3394, 0.4864, 0.3565, 0.4484, 0.6825, 0.4328, 0.6825, 0.4328, 0.6756, 0.4484, 0.6756, 0.1677, 0.1211, 0.1632, 0.06789, 0.1692, 0.07895, 0.1729, 0.1135, 0.464, 0.6292, 0.4796, 0.6292, 0.4796, 0.6409, 0.464, 0.6409, 0.4484, 0.6683, 0.4328, 0.6683, 0.4328, 0.6515, 0.4484, 0.6515, 0.4484, 0.6756, 0.4328, 0.6756, 0.4328, 0.6683, 0.4484, 0.6683, 0.1729, 0.1135, 0.1692, 0.07895, 0.1762, 0.08879, 0.1749, 0.1059, 0.464, 0.6409, 0.4796, 0.6409, 0.4796, 0.6515, 0.464, 0.6515, 0.5991, 0.5128, 0.6058, 0.5128, 0.6058, 0.5381, 0.5991, 0.5381, 0.07052, 0.04802, 0.00531, 0.09752, 0.006816, 0.08797, 0.02026, 0.05792, 0.7635, 0.6347, 0.7701, 0.6347, 0.7701, 0.6616, 0.7635, 0.6616, 0.6516, 0.6565, 0.6672, 0.6565, 0.6672, 0.6746, 0.6516, 0.6746, 0.07052, 0.04802, 0.02026, 0.05792, 0.03781, 0.03749, 0.06494, 0.03977, 0.7635, 0.6869, 0.7701, 0.6869, 0.7701, 0.7025, 0.7635, 0.7025, 0.7635, 0.6616, 0.7701, 0.6616, 0.7701, 0.6869, 0.7635, 0.6869, 0.575, 0.6973, 0.5684, 0.6973, 0.5684, 0.6763, 0.575, 0.6763, 0.6678, 0.6819, 0.6678, 0.676, 0.676, 0.6678, 0.6937, 0.6678, 0.6937, 0.6819, 0.06494, 0.03977, 0.03781, 0.03749, 0.03189, 0.02896, 0.03687, 0.01206, 0.05831, 0.01503, 0.6203, 0.6746, 0.6359, 0.6746, 0.6359, 0.6834, 0.6203, 0.6834, 0.5991, 0.5538, 0.6058, 0.5538, 0.6058, 0.5748, 0.5991, 0.5748, 0.05831, 0.01503, 0.03687, 0.01206, 0.04683, 0.0, 0.05276, 0.001731, 0.6203, 0.6834, 0.6359, 0.6834, 0.6359, 0.7087, 0.6203, 0.7087, 0.676, 0.7101, 0.6678, 0.702, 0.6678, 0.696, 0.6937, 0.696, 0.6937, 0.7101, 0.08947, 0.1914, 0.0804, 0.1916, 0.07635, 0.1917, 0.07367, 0.1902, 0.07246, 0.1869, 0.07996, 0.1848, 0.08588, 0.1843, 0.6532, 0.7028, 0.6532, 0.7169, 0.6476, 0.7169, 0.6476, 0.7028, 0.6359, 0.6887, 0.6359, 0.6746, 0.6476, 0.6746, 0.6476, 0.6887, 0.3471, 0.4333, 0.3685, 0.4303, 0.3629, 0.4436, 0.357, 0.4453, 0.6203, 0.7087, 0.6359, 0.7087, 0.6359, 0.7226, 0.6203, 0.7226, 0.6937, 0.702, 0.7093, 0.702, 0.7093, 0.7159, 0.6937, 0.7159, 0.0, 0.0, 0.0, 0.0, 0.0, 0.0, 0.0, 0.0, 0.6359, 0.7169, 0.6359, 0.7028, 0.6476, 0.7028, 0.6476, 0.7169, 0.6359, 0.7028, 0.6359, 0.6887, 0.6476, 0.6887, 0.6476, 0.7028, 0.6532, 0.6746, 0.6532, 0.6887, 0.6476, 0.6887, 0.6476, 0.6746, 0.6532, 0.6887, 0.6532, 0.7028, 0.6476, 0.7028, 0.6476, 0.6887, 0.3421, 0.4163, 0.348, 0.4078, 0.3751, 0.4055, 0.3685, 0.4303, 0.3471, 0.4333, 0.6678, 0.696, 0.6678, 0.6819, 0.6937, 0.6819, 0.6937, 0.696, 0.6937, 0.6767, 0.7093, 0.6767, 0.7093, 0.702, 0.6937, 0.702, 0.6146, 0.7044, 0.6059, 0.6925, 0.6053, 0.6873, 0.6146, 0.7044, 0.6937, 0.6679, 0.7093, 0.6678, 0.7093, 0.6767, 0.6937, 0.6767, 0.0, 0.0, 0.0, 0.0, 0.0, 0.0, 0.0, 0.0, 0.3304, 0.3874, 0.3807, 0.3973, 0.3751, 0.4055, 0.348, 0.4078, 0.5001, 0.4957, 0.4875, 0.518, 0.4371, 0.5184, 0.4497, 0.4961, 0.3155, 0.3478, 0.3807, 0.3973, 0.3304, 0.3874, 0.317, 0.3573, 0.104, 0.6147, 0.1074, 0.6292, 0.06102, 0.6167, 0.0536, 0.6143, 0.5991, 0.5381, 0.6058, 0.5381, 0.6058, 0.5537, 0.5991, 0.5537, 0.8013, 0.6587, 0.7857, 0.6587, 0.7903, 0.6219, 0.7968, 0.6219, 0.6203, 0.6565, 0.6359, 0.6565, 0.6359, 0.6746, 0.6203, 0.6746, 0.5876, 0.6169, 0.6059, 0.5975, 0.6053, 0.6027, 0.5876, 0.6169, 0.3182, 0.3214, 0.4018, 0.3909, 0.3807, 0.3973, 0.3155, 0.3478, 0.5138, 0.6034, 0.5402, 0.6205, 0.5003, 0.6292, 0.4665, 0.6132, 0.4328, 0.6409, 0.4484, 0.6409, 0.4484, 0.6515, 0.4328, 0.6515, 0.4484, 0.6409, 0.464, 0.6409, 0.464, 0.6515, 0.4484, 0.6515, 0.4796, 0.6756, 0.464, 0.6756, 0.464, 0.6683, 0.4796, 0.6683, 0.464, 0.6756, 0.4484, 0.6756, 0.4484, 0.6683, 0.464, 0.6683, 0.4796, 0.6683, 0.464, 0.6683, 0.464, 0.6515, 0.4796, 0.6515, 0.464, 0.6683, 0.4484, 0.6683, 0.4484, 0.6515, 0.464, 0.6515, 0.4328, 0.6292, 0.4484, 0.6292, 0.4484, 0.6409, 0.4328, 0.6409, 0.4484, 0.6292, 0.464, 0.6292, 0.464, 0.6409, 0.4484, 0.6409, 0.4796, 0.6825, 0.464, 0.6825, 0.464, 0.6756, 0.4796, 0.6756, 0.464, 0.6825, 0.4484, 0.6825, 0.4484, 0.6756, 0.464, 0.6756, 0.274, 0.6671, 0.274, 0.6812, 0.2659, 0.6812, 0.2659, 0.6671, 0.274, 0.6812, 0.274, 0.6953, 0.2659, 0.6953, 0.2659, 0.6812, 0.6672, 0.6016, 0.6516, 0.6016, 0.6516, 0.5941, 0.6672, 0.5941, 0.6516, 0.6016, 0.6359, 0.6016, 0.6359, 0.5941, 0.6516, 0.5941, 0.2971, 0.6671, 0.2971, 0.6812, 0.274, 0.6812, 0.274, 0.6671, 0.2971, 0.6812, 0.2971, 0.6953, 0.274, 0.6953, 0.274, 0.6812, 0.3293, 0.3019, 0.4401, 0.377, 0.4018, 0.3909, 0.3182, 0.3214, 0.05622, 0.5095, 0.05037, 0.5359, 0.0, 0.5356, 0.005848, 0.5091, 0.6672, 0.6241, 0.6516, 0.6241, 0.6516, 0.6016, 0.6672, 0.6016, 0.6516, 0.6241, 0.6359, 0.6241, 0.6359, 0.6016, 0.6516, 0.6016, 0.5328, 0.6738, 0.5361, 0.6715, 0.5394, 0.6715, 0.5394, 0.7101, 0.5328, 0.7101, 0.05469, 0.5565, 0.06728, 0.5788, 0.01692, 0.5784, 0.004325, 0.5562, 0.6203, 0.6241, 0.6359, 0.6241, 0.6359, 0.6565, 0.6203, 0.6565, 0.6359, 0.6241, 0.6516, 0.6241, 0.6516, 0.6565, 0.6359, 0.6565, 0.5446, 0.6129, 0.554, 0.6129, 0.554, 0.6194, 0.5446, 0.6194, 0.1074, 0.454, 0.08099, 0.4711, 0.03373, 0.4613, 0.06753, 0.4453, 0.6076, 0.3777, 0.6131, 0.3275, 0.6199, 0.3768, 0.6199, 0.3768, 0.7415, 0.652, 0.7259, 0.652, 0.7259, 0.6203, 0.7415, 0.6203, 0.5541, 0.6113, 0.5445, 0.6113, 0.5445, 0.5787, 0.5541, 0.5787, 0.5398, 0.6433, 0.5398, 0.6574, 0.5265, 0.6574, 0.5265, 0.6433, 0.7259, 0.6203, 0.7259, 0.5941, 0.7415, 0.5941, 0.7415, 0.6203, 0.5623, 0.3625, 0.586, 0.3179, 0.6131, 0.3275, 0.6076, 0.3777, 0.554, 0.6453, 0.5696, 0.6453, 0.5696, 0.6742, 0.554, 0.6742, 0.7166, 0.6203, 0.7122, 0.6143, 0.7103, 0.5998, 0.7103, 0.5998, 0.7121, 0.5958, 0.7164, 0.5941, 0.7259, 0.5941, 0.7259, 0.6203, 0.5697, 0.4572, 0.5541, 0.4572, 0.5541, 0.4453, 0.5697, 0.4453, 0.5696, 0.6453, 0.579, 0.6453, 0.579, 0.6742, 0.5696, 0.6742, 0.5697, 0.5404, 0.5541, 0.5404, 0.5541, 0.5012, 0.5697, 0.5012, 0.523, 0.3435, 0.5575, 0.3054, 0.586, 0.3179, 0.5623, 0.3625, 0.554, 0.6194, 0.5696, 0.6194, 0.5696, 0.6453, 0.554, 0.6453, 0.7259, 0.652, 0.7166, 0.652, 0.7166, 0.6203, 0.7259, 0.6203, 0.5697, 0.5012, 0.5541, 0.5012, 0.5541, 0.4572, 0.5697, 0.4572, 0.4877, 0.3162, 0.5485, 0.2978, 0.5575, 0.3054, 0.523, 0.3435, 0.554, 0.6129, 0.5696, 0.6129, 0.5696, 0.6194, 0.554, 0.6194, 0.1376, 0.1304, 0.04019, 0.1634, 0.01908, 0.1434, 0.1299, 0.06835, 0.5697, 0.6113, 0.5541, 0.6113, 0.5541, 0.5787, 0.5697, 0.5787, 0.5696, 0.6194, 0.579, 0.6194, 0.579, 0.6453, 0.5696, 0.6453, 0.5697, 0.5787, 0.5541, 0.5787, 0.5541, 0.5404, 0.5697, 0.5404, 0.3961, 0.2611, 0.3997, 0.2539, 0.5247, 0.2572, 0.5305, 0.2765, 0.4535, 0.3004, 0.4419, 0.2989, 0.2797, 0.5251, 0.2953, 0.5251, 0.2953, 0.5415, 0.2797, 0.5415, 0.4535, 0.3004, 0.5305, 0.2765, 0.5485, 0.2978, 0.4877, 0.3162, 0.2797, 0.5415, 0.2953, 0.5415, 0.2953, 0.5604, 0.2797, 0.5604, 0.4077, 0.2405, 0.5278, 0.2405, 0.5247, 0.2572, 0.3997, 0.2539, 0.2797, 0.508, 0.2953, 0.508, 0.2953, 0.5251, 0.2797, 0.5251, 0.5393, 0.2176, 0.4193, 0.2176, 0.4209, 0.2057, 0.5479, 0.2034, 0.2383, 0.5688, 0.2539, 0.5688, 0.2539, 0.5931, 0.2383, 0.5931, 0.2797, 0.4686, 0.2797, 0.4839, 0.2703, 0.4839, 0.2703, 0.4686, 0.2797, 0.4839, 0.2953, 0.4839, 0.2953, 0.508, 0.2797, 0.508, 0.2953, 0.5251, 0.3046, 0.5251, 0.3046, 0.5415, 0.2953, 0.5415, 0.7857, 0.683, 0.7701, 0.683, 0.7747, 0.6397, 0.7812, 0.6397, 0.2539, 0.5411, 0.2572, 0.5411, 0.2572, 0.5571, 0.2539, 0.5571, 0.2539, 0.5411, 0.2383, 0.5411, 0.2383, 0.5327, 0.2539, 0.5327, 0.2428, 0.2553, 0.1051, 0.2564, 0.1107, 0.2396, 0.238, 0.242, 0.2953, 0.455, 0.2797, 0.455, 0.2797, 0.4453, 0.2953, 0.4453, 0.1051, 0.2564, 0.2428, 0.2553, 0.2368, 0.2657, 0.1013, 0.2655, 0.2953, 0.455, 0.2953, 0.4686, 0.2797, 0.4686, 0.2797, 0.455, 0.2953, 0.4839, 0.3046, 0.4839, 0.3046, 0.508, 0.2953, 0.508, 0.2383, 0.5411, 0.2539, 0.5411, 0.2539, 0.5571, 0.2383, 0.5571, 0.6809, 0.6316, 0.6716, 0.6316, 0.6716, 0.6249, 0.6809, 0.6249, 0.6965, 0.6316, 0.6809, 0.6316, 0.6809, 0.6249, 0.6965, 0.6249, 0.121, 0.3495, 0.2333, 0.3374, 0.2396, 0.3486, 0.1508, 0.3626, 0.1054, 0.6292, 0.1054, 0.6433, 0.09489, 0.6433, 0.09489, 0.6292, 0.5142, 0.6292, 0.5229, 0.6312, 0.5265, 0.6358, 0.5265, 0.6783, 0.5246, 0.6811, 0.5202, 0.6823, 0.5109, 0.6823, 0.5109, 0.6292, 0.2383, 0.6072, 0.2539, 0.6072, 0.2539, 0.6767, 0.2383, 0.6767, 0.7241, 0.671, 0.7147, 0.671, 0.7147, 0.652, 0.7241, 0.652, 0.7397, 0.671, 0.7241, 0.671, 0.7241, 0.652, 0.7397, 0.652, 0.2953, 0.508, 0.3046, 0.508, 0.3046, 0.5251, 0.2953, 0.5251, 0.5109, 0.6292, 0.5109, 0.6823, 0.4953, 0.6823, 0.4953, 0.6292, 0.7241, 0.6835, 0.7147, 0.6835, 0.7147, 0.671, 0.7241, 0.671, 0.7397, 0.6835, 0.7241, 0.6835, 0.7241, 0.671, 0.7397, 0.671, 0.1985, 0.3851, 0.2661, 0.3684, 0.2831, 0.3791, 0.221, 0.4169, 0.06727, 0.6831, 0.05166, 0.6831, 0.05166, 0.6665, 0.06727, 0.6665, 0.7241, 0.6935, 0.7147, 0.6935, 0.7147, 0.6835, 0.7241, 0.6835, 0.7397, 0.6935, 0.7241, 0.6935, 0.7241, 0.6835, 0.7397, 0.6835, 0.221, 0.4169, 0.2831, 0.3791, 0.3094, 0.3959, 0.2959, 0.4404, 0.06727, 0.6665, 0.05166, 0.6665, 0.05166, 0.6292, 0.06727, 0.6292, 0.6809, 0.6067, 0.6716, 0.6067, 0.6716, 0.5942, 0.6809, 0.5942, 0.6965, 0.6067, 0.6809, 0.6067, 0.6809, 0.5942, 0.6965, 0.5942, 0.2572, 0.4502, 0.2539, 0.4502, 0.2539, 0.4454, 0.2572, 0.4454, 0.02763, 0.6877, 0.01202, 0.6877, 0.01202, 0.6618, 0.02762, 0.6618, 0.1848, 0.3711, 0.2531, 0.3596, 0.2661, 0.3684, 0.1985, 0.3851, 0.02762, 0.6618, 0.01202, 0.6618, 0.01202, 0.6321, 0.02763, 0.6321, 0.1508, 0.3626, 0.2396, 0.3486, 0.2531, 0.3596, 0.1848, 0.3711, 0.2539, 0.4502, 0.2383, 0.4502, 0.2383, 0.4454, 0.2539, 0.4454, 0.7059, 0.6182, 0.6965, 0.6182, 0.6965, 0.6067, 0.7059, 0.6067, 0.6965, 0.6249, 0.6809, 0.6249, 0.6809, 0.6182, 0.6965, 0.6182, 0.1177, 0.345, 0.2308, 0.3311, 0.2333, 0.3374, 0.121, 0.3495, 0.6965, 0.6182, 0.6809, 0.6182, 0.6809, 0.6067, 0.6965, 0.6067, 0.1013, 0.2655, 0.2368, 0.2657, 0.2138, 0.2892, 0.09166, 0.2885, 0.6965, 0.6676, 0.6809, 0.6676, 0.6809, 0.6316, 0.6965, 0.6316, 0.09166, 0.2885, 0.2138, 0.2892, 0.2278, 0.3235, 0.1008, 0.3166, 0.5683, 0.6866, 0.5683, 0.7007, 0.5422, 0.7007, 0.5422, 0.6866, 0.7059, 0.6315, 0.6965, 0.6316, 0.6965, 0.6249, 0.7059, 0.6249, 0.2539, 0.5327, 0.2383, 0.5327, 0.2383, 0.5114, 0.2539, 0.5114, 0.1008, 0.3166, 0.2278, 0.3235, 0.2308, 0.3311, 0.1177, 0.345, 0.2539, 0.5114, 0.2383, 0.5114, 0.2383, 0.483, 0.2539, 0.483, 0.2703, 0.4839, 0.2797, 0.4839, 0.2797, 0.508, 0.2703, 0.508, 0.2383, 0.5571, 0.2539, 0.5571, 0.2539, 0.5688, 0.2383, 0.5688, 0.2293, 0.2277, 0.1091, 0.2277, 0.09754, 0.2048, 0.2178, 0.2048, 0.2953, 0.4686, 0.2953, 0.4839, 0.2797, 0.4839, 0.2797, 0.4686, 0.7903, 0.5941, 0.7968, 0.5941, 0.7968, 0.6219, 0.7903, 0.6219, 0.6121, 0.5128, 0.6186, 0.5128, 0.6186, 0.5381, 0.6121, 0.5381, 0.6121, 0.5381, 0.6186, 0.5381, 0.6186, 0.5634, 0.6121, 0.5634, 0.6121, 0.4859, 0.6186, 0.4859, 0.6186, 0.5128, 0.6121, 0.5128, 0.6121, 0.4659, 0.6186, 0.4659, 0.6186, 0.4859, 0.6121, 0.4859, 0.6121, 0.4453, 0.6186, 0.4453, 0.6186, 0.4659, 0.6121, 0.4659, 0.7812, 0.6327, 0.7747, 0.6327, 0.7746, 0.5941, 0.7812, 0.5941, 0.7812, 0.6397, 0.7747, 0.6397, 0.7747, 0.6327, 0.7812, 0.6327, 0.4832, 0.5386, 0.489, 0.5651, 0.4387, 0.5654, 0.4328, 0.539, 0.06842, 0.4854, 0.05622, 0.5095, 0.005848, 0.5091, 0.01805, 0.4851, 0.5402, 0.4453, 0.5368, 0.4598, 0.4864, 0.4602, 0.4938, 0.4578, 0.489, 0.5651, 0.5012, 0.5891, 0.4509, 0.5895, 0.4387, 0.5654, 0.05037, 0.5359, 0.05469, 0.5565, 0.004325, 0.5562, 0.0, 0.5356, 0.08099, 0.4711, 0.06842, 0.4854, 0.01805, 0.4851, 0.03373, 0.4613, 0.06728, 0.5788, 0.104, 0.6147, 0.0536, 0.6143, 0.01692, 0.5784, 0.4875, 0.518, 0.4832, 0.5386, 0.4328, 0.539, 0.4371, 0.5184, 0.5012, 0.5891, 0.5138, 0.6034, 0.4665, 0.6132, 0.4509, 0.5895, 0.5368, 0.4598, 0.5001, 0.4957, 0.4497, 0.4961, 0.4864, 0.4602, 0.464, 0.7003, 0.4484, 0.7003, 0.4484, 0.6825, 0.464, 0.6825, 0.5901, 0.645, 0.5835, 0.6258, 0.6026, 0.6276, 0.6146, 0.6433, 0.1032, 0.6433, 0.1032, 0.6574, 0.09489, 0.6574, 0.09489, 0.6433, 0.6053, 0.6873, 0.5876, 0.6731, 0.6068, 0.6714, 0.6097, 0.6807, 0.0, 0.0, 0.0, 0.0, 0.0, 0.0, 0.0, 0.0, 0.0, 0.0, 0.0, 0.0, 0.0, 0.0, 0.0, 0.0, 0.6059, 0.5975, 0.6146, 0.5857, 0.6146, 0.5857, 0.6053, 0.6027, 0.0, 0.0, 0.0, 0.0, 0.0, 0.0, 0.0, 0.0, 0.6059, 0.6925, 0.5876, 0.6731, 0.5876, 0.6731, 0.6053, 0.6873, 0.0, 0.0, 0.0, 0.0, 0.0, 0.0, 0.0, 0.0, 0.464, 0.6914, 0.4796, 0.6914, 0.4796, 0.6997, 0.464, 0.6997, 0.464, 0.6825, 0.4796, 0.6825, 0.4796, 0.6914, 0.464, 0.6914, 0.4328, 0.6825, 0.4484, 0.6825, 0.4484, 0.7013, 0.4328, 0.7013, 0.5835, 0.6258, 0.5876, 0.6169, 0.6068, 0.6187, 0.6026, 0.6276, 0.5876, 0.6169, 0.6053, 0.6027, 0.6097, 0.6093, 0.6068, 0.6187, 0.5835, 0.6642, 0.5901, 0.645, 0.6146, 0.6467, 0.6026, 0.6624, 0.03964, 0.6832, 0.05525, 0.6832, 0.05525, 0.7003, 0.03964, 0.7003, 0.5876, 0.6731, 0.5835, 0.6642, 0.6026, 0.6624, 0.6068, 0.6714, 0.2074, 0.6995, 0.2079, 0.7322, 0.1732, 0.7373, 0.1912, 0.6906, 0.2575, 0.7219, 0.2418, 0.7219, 0.2418, 0.7058, 0.2575, 0.7058, 0.2162, 0.6942, 0.2262, 0.7277, 0.2079, 0.7322, 0.2074, 0.6995, 0.2262, 0.4549, 0.2162, 0.4884, 0.2074, 0.4831, 0.2079, 0.4504, 0.1732, 0.4453, 0.1912, 0.492, 0.1905, 0.5095, 0.1216, 0.4681, 0.2575, 0.7058, 0.2418, 0.7058, 0.2418, 0.6775, 0.2575, 0.6775, 0.2079, 0.4504, 0.2074, 0.4831, 0.1912, 0.492, 0.1732, 0.4453, 0.4953, 0.7126, 0.4797, 0.7126, 0.4796, 0.6968, 0.4953, 0.6968, 0.1905, 0.6731, 0.1216, 0.7145, 0.1074, 0.682, 0.196, 0.6594, 0.4953, 0.6968, 0.4796, 0.6968, 0.4797, 0.6823, 0.4953, 0.6823, 0.1912, 0.6906, 0.1732, 0.7373, 0.1216, 0.7145, 0.1905, 0.6731, 0.09489, 0.7085, 0.07929, 0.7085, 0.07929, 0.6633, 0.09489, 0.6633, 0.196, 0.6594, 0.1074, 0.682, 0.1166, 0.6585, 0.1955, 0.6298, 0.09489, 0.6633, 0.07929, 0.6633, 0.07929, 0.6292, 0.09489, 0.6292, 0.1216, 0.4681, 0.1905, 0.5095, 0.1961, 0.5232, 0.1074, 0.5006, 0.6666, 0.6746, 0.6666, 0.6887, 0.6532, 0.6887, 0.6532, 0.6746, 0.1166, 0.5241, 0.1955, 0.5528, 0.2262, 0.5913, 0.1473, 0.5626, 0.5991, 0.5857, 0.5835, 0.5857, 0.5835, 0.565, 0.5991, 0.565, 0.1074, 0.5006, 0.1961, 0.5232, 0.1955, 0.5528, 0.1166, 0.5241, 0.5109, 0.7066, 0.4953, 0.7066, 0.4953, 0.6823, 0.5109, 0.6823, 0.5991, 0.5198, 0.5835, 0.5198, 0.5835, 0.4453, 0.5991, 0.4453, 0.2262, 0.6775, 0.2418, 0.6775, 0.2418, 0.7225, 0.2262, 0.7225, 0.1955, 0.6298, 0.1166, 0.6585, 0.1473, 0.62, 0.2262, 0.5913, 0.5991, 0.565, 0.5835, 0.565, 0.5835, 0.5198, 0.5991, 0.5198, 0.3865, 0.2536, 0.3906, 0.2537, 0.3997, 0.2539, 0.3961, 0.2611, 0.3901, 0.2605, 0.3826, 0.2584, 0.3838, 0.2551, 0.2349, 0.5571, 0.2349, 0.5688, 0.2262, 0.5683, 0.2262, 0.5565, 0.1015, 0.2394, 0.09988, 0.2277, 0.1091, 0.2277, 0.1107, 0.2396, 0.2572, 0.5571, 0.2572, 0.5411, 0.2659, 0.5405, 0.2659, 0.5565, 0.4117, 0.2059, 0.406, 0.1889, 0.4153, 0.189, 0.4209, 0.2057, 0.2349, 0.5327, 0.2349, 0.5411, 0.2262, 0.5405, 0.2262, 0.5321, 0.09199, 0.2655, 0.09577, 0.2564, 0.1051, 0.2564, 0.1013, 0.2655, 0.4115, 0.1798, 0.4153, 0.189, 0.406, 0.1889, 0.4022, 0.1798, 0.2659, 0.5321, 0.2659, 0.5405, 0.2572, 0.5411, 0.2572, 0.5327, 0.09166, 0.2885, 0.1008, 0.3166, 0.09135, 0.3161, 0.08239, 0.2884, 0.2262, 0.5108, 0.2262, 0.4822, 0.2349, 0.483, 0.2349, 0.5114, 0.411, 0.1287, 0.4019, 0.1568, 0.3926, 0.1569, 0.4015, 0.1292, 0.2659, 0.4822, 0.2659, 0.5108, 0.2572, 0.5114, 0.2572, 0.483, 0.2572, 0.4502, 0.2572, 0.4454, 0.2659, 0.4453, 0.2659, 0.4501, 0.4194, 0.09926, 0.4226, 0.09486, 0.4312, 0.09577, 0.4279, 0.1003, 0.1177, 0.345, 0.121, 0.3495, 0.1124, 0.3505, 0.1092, 0.3461, 0.2262, 0.4501, 0.2262, 0.4453, 0.2349, 0.4454, 0.2349, 0.4502, 0.121, 0.3495, 0.1508, 0.3626, 0.1429, 0.3638, 0.1124, 0.3505, 2.288e-06, 0.6845, 0.0, 0.6589, 0.008666, 0.6618, 0.008668, 0.6877, 0.461, 0.08274, 0.4312, 0.09577, 0.4226, 0.09486, 0.4531, 0.08152, 0.03964, 0.6589, 0.03964, 0.6845, 0.03098, 0.6877, 0.03097, 0.6618, 0.1508, 0.3626, 0.1848, 0.3711, 0.1771, 0.3724, 0.1429, 0.3638, 0.0, 0.6589, 2.29e-06, 0.6292, 0.008668, 0.6321, 0.008666, 0.6618, 0.495, 0.07422, 0.461, 0.08274, 0.4531, 0.08152, 0.4873, 0.07295, 0.03964, 0.6292, 0.03964, 0.6589, 0.03097, 0.6618, 0.03098, 0.6321, 0.07062, 0.6831, 0.07062, 0.6665, 0.07929, 0.6668, 0.07929, 0.6832, 0.4873, 0.07295, 0.5015, 0.05844, 0.5087, 0.0602, 0.495, 0.07422, 0.1848, 0.3711, 0.1985, 0.3851, 0.1913, 0.3869, 0.1771, 0.3724, 0.03964, 0.6832, 0.03964, 0.6668, 0.04831, 0.6665, 0.04831, 0.6831, 0.1985, 0.3851, 0.221, 0.4169, 0.2151, 0.4204, 0.1913, 0.3869, 0.03964, 0.6668, 0.03964, 0.6303, 0.04831, 0.6292, 0.04831, 0.6665, 0.5312, 0.02845, 0.5087, 0.0602, 0.5015, 0.05844, 0.5253, 0.02491, 0.07929, 0.6303, 0.07929, 0.6668, 0.07062, 0.6665, 0.07062, 0.6292, 0.2572, 0.6767, 0.2572, 0.6072, 0.2659, 0.6095, 0.2659, 0.6775, 0.2943, 0.4453, 0.2151, 0.4204, 0.221, 0.4169, 0.2959, 0.4404, 0.2349, 0.6072, 0.2349, 0.6767, 0.2262, 0.6775, 0.2262, 0.6095, 0.5253, 0.02491, 0.6045, 0.0, 0.6061, 0.004899, 0.5312, 0.02845, 0.2572, 0.483, 0.2572, 0.4502, 0.2659, 0.4501, 0.2659, 0.4822, 0.4015, 0.1292, 0.4194, 0.09926, 0.4279, 0.1003, 0.411, 0.1287, 0.1008, 0.3166, 0.1177, 0.345, 0.1092, 0.3461, 0.09135, 0.3161, 0.2262, 0.4822, 0.2262, 0.4501, 0.2349, 0.4502, 0.2349, 0.483, 0.2349, 0.5411, 0.2349, 0.5571, 0.2262, 0.5565, 0.2262, 0.5405, 0.09577, 0.2564, 0.1015, 0.2394, 0.1107, 0.2396, 0.1051, 0.2564, 0.2572, 0.5688, 0.2572, 0.5571, 0.2659, 0.5565, 0.2659, 0.5683, 0.4101, 0.2176, 0.4117, 0.2059, 0.4209, 0.2057, 0.4193, 0.2176, 0.2349, 0.5114, 0.2349, 0.5327, 0.2262, 0.5321, 0.2262, 0.5108, 0.08239, 0.2884, 0.09199, 0.2655, 0.1013, 0.2655, 0.09166, 0.2885, 0.4019, 0.1568, 0.4115, 0.1798, 0.4022, 0.1798, 0.3926, 0.1569, 0.2659, 0.5108, 0.2659, 0.5321, 0.2572, 0.5327, 0.2572, 0.5114, 0.2572, 0.5931, 0.2572, 0.5688, 0.2659, 0.5683, 0.2659, 0.5926, 0.3985, 0.2405, 0.4101, 0.2176, 0.4193, 0.2176, 0.4077, 0.2405, 0.2349, 0.5688, 0.2349, 0.5931, 0.2262, 0.5926, 0.2262, 0.5683, 0.09988, 0.2277, 0.08833, 0.2048, 0.09754, 0.2048, 0.1091, 0.2277, 0.4077, 0.2405, 0.3997, 0.2539, 0.3906, 0.2537, 0.3985, 0.2405, 0.2659, 0.5926, 0.2659, 0.6067, 0.2572, 0.6072, 0.2572, 0.5931, 0.08947, 0.1914, 0.09754, 0.2048, 0.08833, 0.2048, 0.0804, 0.1916, 0.2262, 0.6067, 0.2262, 0.5926, 0.2349, 0.5931, 0.2349, 0.6072, 0.3046, 0.455, 0.2953, 0.455, 0.2953, 0.4453, 0.3046, 0.4453, 0.684, 0.1259, 0.7334, 0.04278, 0.7408, 0.03578, 0.7477, 0.03737, 0.7477, 0.03737, 0.6914, 0.132, 0.3129, 0.9544, 0.3129, 0.869, 0.322, 0.8661, 0.322, 0.9509, 0.8113, 0.1298, 0.8608, 0.04664, 0.8682, 0.03964, 0.8751, 0.04123, 0.8751, 0.04123, 0.8188, 0.1359, 0.4301, 0.869, 0.4301, 0.9544, 0.421, 0.9509, 0.421, 0.8661, 0.8113, 0.4682, 0.7833, 0.3578, 0.7918, 0.3556, 0.8188, 0.4621, 0.3129, 0.869, 0.3129, 0.7677, 0.322, 0.7663, 0.322, 0.8661, 0.656, 0.2364, 0.684, 0.1259, 0.6914, 0.132, 0.6644, 0.2385, 0.4301, 0.7677, 0.4301, 0.869, 0.421, 0.8661, 0.421, 0.7663, 0.7833, 0.3578, 0.7833, 0.2402, 0.7918, 0.2423, 0.7918, 0.3556, 0.3129, 0.7677, 0.3129, 0.6558, 0.322, 0.6561, 0.322, 0.7663, 0.656, 0.3539, 0.656, 0.2364, 0.6644, 0.2385, 0.6644, 0.3518, 0.4301, 0.6558, 0.4301, 0.7677, 0.421, 0.7663, 0.421, 0.6561, 0.7833, 0.2402, 0.8113, 0.1298, 0.8188, 0.1359, 0.7918, 0.2423, 0.3129, 0.6558, 0.3129, 0.5468, 0.322, 0.5488, 0.322, 0.6561, 0.684, 0.4643, 0.656, 0.3539, 0.6644, 0.3518, 0.6914, 0.4583, 0.4301, 0.5468, 0.4301, 0.6558, 0.421, 0.6561, 0.421, 0.5488, 0.7477, 0.5529, 0.7408, 0.5545, 0.7334, 0.5475, 0.684, 0.4643, 0.6914, 0.4583, 0.7477, 0.5529, 0.3129, 0.5468, 0.3129, 0.4453, 0.322, 0.4481, 0.322, 0.5488, 0.4301, 0.4453, 0.4301, 0.5468, 0.421, 0.5488, 0.421, 0.4481, 0.6526, 0.09998, 0.7056, 0.009321, 0.7334, 0.04278, 0.684, 0.1259, 0.7334, 0.04278, 0.7056, 0.009321, 0.7112, 0.0, 0.7408, 0.03578, 0.4328, 0.957, 0.4306, 0.9965, 0.4227, 1.0, 0.4301, 0.9544, 0.833, 0.5848, 0.8608, 0.5513, 0.8682, 0.5583, 0.8386, 0.5941, 0.3124, 0.9965, 0.3102, 0.957, 0.3129, 0.9544, 0.3203, 1.0, 0.8411, 0.0, 0.8751, 0.04123, 0.8682, 0.03964, 0.8386, 0.00386, 0.8386, 0.00386, 0.8682, 0.03964, 0.8608, 0.04664, 0.833, 0.01318, 0.7477, 0.5529, 0.7138, 0.5941, 0.7112, 0.5903, 0.7408, 0.5545, 0.7408, 0.5545, 0.7112, 0.5903, 0.7056, 0.5809, 0.7334, 0.5475, 0.8751, 0.01212, 0.8784, 0.003549, 0.8863, 0.0, 0.9886, 1.065e-05, 0.9966, 0.003561, 0.9999, 0.01213, 1.0, 0.09549, 0.8751, 0.09548, 0.1359, 0.1427, 0.1382, 0.1433, 0.1433, 0.1449, 0.1317, 0.1464, 0.1368, 0.1372, 0.4535, 0.3004, 0.4484, 0.302, 0.4461, 0.3026, 0.447, 0.3081, 0.4419, 0.2989, 0.4535, 0.3004, 0.4877, 0.3162, 0.4825, 0.3177, 0.4484, 0.302, 0.5402, 0.6096, 0.5402, 0.5768, 0.5445, 0.5787, 0.5445, 0.6113, 0.1775, 0.1291, 0.1433, 0.1449, 0.1382, 0.1433, 0.1724, 0.1276, 0.5835, 0.5768, 0.5835, 0.6096, 0.5792, 0.6113, 0.5792, 0.5787, 0.4877, 0.3162, 0.523, 0.3435, 0.5199, 0.3467, 0.4825, 0.3177, 0.5402, 0.5768, 0.5402, 0.5395, 0.5445, 0.5404, 0.5445, 0.5787, 0.2128, 0.1018, 0.1775, 0.1291, 0.1724, 0.1276, 0.2098, 0.09858, 0.5835, 0.5395, 0.5835, 0.5768, 0.5792, 0.5787, 0.5792, 0.5404, 0.5445, 0.5012, 0.5445, 0.5404, 0.5402, 0.5395, 0.5402, 0.5007, 0.5603, 0.3662, 0.5199, 0.3467, 0.523, 0.3435, 0.5623, 0.3625, 0.2522, 0.08279, 0.2128, 0.1018, 0.2098, 0.09858, 0.2501, 0.07908, 0.5835, 0.5007, 0.5835, 0.5395, 0.5792, 0.5404, 0.5792, 0.5012, 0.5623, 0.3625, 0.6076, 0.3777, 0.6067, 0.3818, 0.5603, 0.3662, 0.5402, 0.5007, 0.5402, 0.4571, 0.5445, 0.4572, 0.5445, 0.5012, 0.2974, 0.06762, 0.2522, 0.08279, 0.2501, 0.07908, 0.2965, 0.06355, 0.5835, 0.4571, 0.5835, 0.5007, 0.5792, 0.5012, 0.5792, 0.4572, 0.6076, 0.3777, 0.6199, 0.3768, 0.6197, 0.3809, 0.6067, 0.3818, 0.5402, 0.4571, 0.5402, 0.4455, 0.5445, 0.4453, 0.5445, 0.4572, 0.3098, 0.06848, 0.2974, 0.06762, 0.2965, 0.06355, 0.3096, 0.06447, 0.5835, 0.4455, 0.5835, 0.4571, 0.5792, 0.4572, 0.5792, 0.4453, 0.2703, 0.5251, 0.2797, 0.5251, 0.2797, 0.5415, 0.2703, 0.5415, 0.238, 0.242, 0.2293, 0.2277, 0.2341, 0.2277, 0.2427, 0.2421, 0.3091, 0.4689, 0.3091, 0.4841, 0.3046, 0.4839, 0.3046, 0.4686, 0.5479, 0.2034, 0.5528, 0.1901, 0.5576, 0.1901, 0.5529, 0.2033, 0.2659, 0.4689, 0.2659, 0.4552, 0.2703, 0.455, 0.2703, 0.4686, 0.5683, 0.6782, 0.5422, 0.6782, 0.5403, 0.6742, 0.5664, 0.6742, 0.2415, 0.2657, 0.2185, 0.2893, 0.2138, 0.2892, 0.2368, 0.2657, 0.2703, 0.4453, 0.2703, 0.455, 0.2659, 0.4552, 0.2659, 0.4456, 0.5516, 0.1796, 0.5576, 0.1901, 0.5528, 0.1901, 0.5468, 0.1796, 0.7059, 0.6676, 0.7059, 0.6315, 0.7103, 0.6319, 0.7103, 0.6678, 0.2185, 0.2893, 0.2325, 0.3238, 0.2278, 0.3235, 0.2138, 0.2892, 0.6716, 0.6316, 0.6716, 0.6676, 0.6672, 0.6678, 0.6672, 0.6319, 0.5427, 0.1215, 0.5286, 0.156, 0.5238, 0.1561, 0.5377, 0.1218, 0.6716, 0.6249, 0.6716, 0.6316, 0.6672, 0.6319, 0.6672, 0.6249, 0.5453, 0.1148, 0.5427, 0.1215, 0.5377, 0.1218, 0.5408, 0.1142, 0.2308, 0.3311, 0.2278, 0.3235, 0.2325, 0.3238, 0.2352, 0.3306, 0.7103, 0.6249, 0.7103, 0.6319, 0.7059, 0.6315, 0.7059, 0.6249, 0.5433, 0.1079, 0.5496, 0.09667, 0.5541, 0.09738, 0.5479, 0.1084, 0.6672, 0.6182, 0.6672, 0.6066, 0.6716, 0.6067, 0.6716, 0.6182, 0.2396, 0.3486, 0.2333, 0.3374, 0.2378, 0.3369, 0.244, 0.3479, 0.7103, 0.6066, 0.7103, 0.6182, 0.7059, 0.6182, 0.7059, 0.6067, 0.7059, 0.6067, 0.7059, 0.5942, 0.7103, 0.5941, 0.7103, 0.6066, 0.244, 0.3479, 0.2574, 0.3589, 0.2531, 0.3596, 0.2396, 0.3486, 0.6716, 0.5942, 0.6716, 0.6067, 0.6672, 0.6066, 0.6672, 0.5941, 0.5675, 0.08644, 0.5541, 0.09738, 0.5496, 0.09667, 0.5631, 0.08568, 0.7147, 0.6835, 0.7147, 0.6935, 0.7103, 0.6953, 0.7103, 0.6851, 0.5801, 0.07789, 0.5675, 0.08644, 0.5631, 0.08568, 0.5761, 0.07687, 0.2661, 0.3684, 0.2531, 0.3596, 0.2574, 0.3589, 0.27, 0.3674, 0.7535, 0.685, 0.7535, 0.6952, 0.7491, 0.6935, 0.7491, 0.6835, 0.7491, 0.6835, 0.7491, 0.671, 0.7535, 0.6722, 0.7535, 0.685, 0.27, 0.3674, 0.2859, 0.3774, 0.2831, 0.3791, 0.2661, 0.3684, 0.7147, 0.671, 0.7147, 0.6835, 0.7103, 0.6851, 0.7103, 0.6722, 0.596, 0.06793, 0.5801, 0.07789, 0.5761, 0.07687, 0.5931, 0.06615, 0.7491, 0.671, 0.7491, 0.652, 0.7535, 0.6525, 0.7535, 0.6722, 0.2859, 0.3774, 0.3102, 0.3929, 0.3094, 0.3959, 0.2831, 0.3791, 0.7147, 0.652, 0.7147, 0.671, 0.7103, 0.6722, 0.7103, 0.6525, 0.6203, 0.05236, 0.596, 0.06793, 0.5931, 0.06615, 0.6195, 0.0493, 0.6716, 0.6182, 0.6716, 0.6249, 0.6672, 0.6249, 0.6672, 0.6182, 0.5479, 0.1084, 0.5453, 0.1148, 0.5408, 0.1142, 0.5433, 0.1079, 0.2333, 0.3374, 0.2308, 0.3311, 0.2352, 0.3306, 0.2378, 0.3369, 0.7103, 0.6182, 0.7103, 0.6249, 0.7059, 0.6249, 0.7059, 0.6182, 0.2428, 0.2553, 0.238, 0.242, 0.2427, 0.2421, 0.2475, 0.2552, 0.3091, 0.4552, 0.3091, 0.4689, 0.3046, 0.4686, 0.3046, 0.455, 0.5393, 0.2176, 0.5479, 0.2034, 0.5529, 0.2033, 0.5442, 0.2176, 0.2659, 0.4841, 0.2659, 0.4689, 0.2703, 0.4686, 0.2703, 0.4839, 0.3046, 0.455, 0.3046, 0.4453, 0.3091, 0.4456, 0.3091, 0.4552, 0.2475, 0.2552, 0.2415, 0.2657, 0.2368, 0.2657, 0.2428, 0.2553, 0.5422, 0.7092, 0.5684, 0.7092, 0.5663, 0.7132, 0.5402, 0.7132, 0.5286, 0.156, 0.5516, 0.1796, 0.5468, 0.1796, 0.5238, 0.1561, 0.2703, 0.4839, 0.2703, 0.508, 0.2659, 0.5083, 0.2659, 0.4841, 0.5442, 0.2176, 0.5327, 0.2405, 0.5278, 0.2405, 0.5393, 0.2176, 0.3046, 0.508, 0.3046, 0.4839, 0.3091, 0.4841, 0.309, 0.5083, 0.2226, 0.2048, 0.2341, 0.2277, 0.2293, 0.2277, 0.2178, 0.2048, 0.3046, 0.5251, 0.3046, 0.508, 0.309, 0.5083, 0.309, 0.5253, 0.2194, 0.188, 0.2226, 0.2048, 0.2178, 0.2048, 0.2147, 0.1881, 0.2703, 0.508, 0.2703, 0.5251, 0.2659, 0.5253, 0.2659, 0.5083, 0.5327, 0.2405, 0.5295, 0.2573, 0.5247, 0.2572, 0.5278, 0.2405, 0.2703, 0.5251, 0.2703, 0.5415, 0.2659, 0.5423, 0.2659, 0.5253, 0.5295, 0.2573, 0.5349, 0.2751, 0.5305, 0.2765, 0.5247, 0.2572, 0.2147, 0.1881, 0.2205, 0.1689, 0.2248, 0.1702, 0.2194, 0.188, 0.309, 0.5253, 0.309, 0.5422, 0.3046, 0.5415, 0.3046, 0.5251, 0.2205, 0.1689, 0.2385, 0.1476, 0.2428, 0.1489, 0.2248, 0.1702, 0.309, 0.5422, 0.3091, 0.5612, 0.3046, 0.5604, 0.3046, 0.5415, 0.5485, 0.2978, 0.5305, 0.2765, 0.5349, 0.2751, 0.5529, 0.2964, 0.2659, 0.5612, 0.2659, 0.5423, 0.2703, 0.5415, 0.2703, 0.5604, 0.579, 0.6194, 0.579, 0.6129, 0.5834, 0.6114, 0.5834, 0.6186, 0.2499, 0.1429, 0.2428, 0.1489, 0.2385, 0.1476, 0.2474, 0.14, 0.5446, 0.6129, 0.5446, 0.6194, 0.5402, 0.6185, 0.5402, 0.6113, 0.5529, 0.2964, 0.5601, 0.3025, 0.5575, 0.3054, 0.5485, 0.2978, 0.5446, 0.6194, 0.5446, 0.6453, 0.5402, 0.6448, 0.5402, 0.6185, 0.5601, 0.3025, 0.5877, 0.3146, 0.586, 0.3179, 0.5575, 0.3054, 0.2474, 0.14, 0.2759, 0.1276, 0.2776, 0.1308, 0.2499, 0.1429, 0.5834, 0.6186, 0.5834, 0.6448, 0.579, 0.6453, 0.579, 0.6194, 0.579, 0.6742, 0.579, 0.6453, 0.5834, 0.6448, 0.5834, 0.6727, 0.3071, 0.1203, 0.2776, 0.1308, 0.2759, 0.1276, 0.3029, 0.118, 0.5446, 0.6453, 0.5446, 0.6742, 0.5402, 0.6727, 0.5402, 0.6448, 0.5877, 0.3146, 0.6173, 0.3251, 0.6131, 0.3275, 0.586, 0.3179, 0.7166, 0.6203, 0.7166, 0.652, 0.7122, 0.6508, 0.7122, 0.6143, 0.3102, 0.0831, 0.3071, 0.1203, 0.3029, 0.118, 0.3098, 0.06848, 0.7509, 0.652, 0.7509, 0.6203, 0.7553, 0.6143, 0.7553, 0.6508, 0.6173, 0.3251, 0.6203, 0.3622, 0.6199, 0.3768, 0.6131, 0.3275, 0.3046, 0.455, 0.3046, 0.4686, 0.2953, 0.4686, 0.2953, 0.455, 0.03781, 0.03749, 0.03189, 0.037, 0.03189, 0.02896, 0.6672, 0.7078, 0.6678, 0.702, 0.676, 0.7101, 0.6678, 0.676, 0.6672, 0.6702, 0.676, 0.6678, 0.3421, 0.4083, 0.348, 0.4078, 0.3421, 0.4163, 0.6058, 0.4659, 0.6058, 0.4453, 0.6121, 0.4459, 0.6121, 0.4671, 0.3237, 0.2982, 0.3433, 0.2795, 0.3504, 0.2819, 0.3293, 0.3019, 0.01908, 0.1434, 0.04019, 0.1634, 0.03315, 0.1658, 0.01347, 0.1471, 0.7571, 0.6159, 0.7571, 0.5947, 0.7635, 0.5941, 0.7635, 0.6147, 0.6058, 0.4859, 0.6058, 0.4659, 0.6121, 0.4671, 0.6121, 0.4873, 0.3129, 0.3171, 0.3237, 0.2982, 0.3293, 0.3019, 0.3182, 0.3214, 0.007981, 0.1239, 0.01908, 0.1434, 0.01347, 0.1471, 0.002706, 0.1282, 0.7571, 0.6361, 0.7571, 0.6159, 0.7635, 0.6147, 0.7635, 0.6347, 0.6058, 0.5128, 0.6058, 0.4859, 0.6121, 0.4873, 0.6121, 0.5141, 0.3102, 0.3438, 0.3129, 0.3171, 0.3182, 0.3214, 0.3155, 0.3478, 0.00531, 0.09752, 0.007981, 0.1239, 0.002706, 0.1282, 0.0, 0.1015, 0.7571, 0.6629, 0.7571, 0.6361, 0.7635, 0.6347, 0.7635, 0.6616, 0.6058, 0.5537, 0.6058, 0.5381, 0.6121, 0.5347, 0.6121, 0.5538, 0.3228, 0.3859, 0.3135, 0.3651, 0.317, 0.3573, 0.3304, 0.3874, 0.02026, 0.05792, 0.006816, 0.08797, 0.003364, 0.08016, 0.01265, 0.0594, 0.7571, 0.7027, 0.7571, 0.6835, 0.7635, 0.6869, 0.7635, 0.7025, 0.6058, 0.5381, 0.6058, 0.5128, 0.6121, 0.5141, 0.6121, 0.5347, 0.3135, 0.3651, 0.3102, 0.3438, 0.3155, 0.3478, 0.317, 0.3573, 0.006816, 0.08797, 0.00531, 0.09752, 0.0, 0.1015, 0.003364, 0.08016, 0.7571, 0.6835, 0.7571, 0.6629, 0.7635, 0.6616, 0.7635, 0.6869, 0.575, 0.6973, 0.575, 0.6763, 0.5813, 0.6742, 0.5813, 0.6944, 0.01265, 0.0594, 0.03189, 0.037, 0.03781, 0.03749, 0.02026, 0.05792, 0.3304, 0.3874, 0.348, 0.4078, 0.3421, 0.4083, 0.3228, 0.3859, 0.6121, 0.5567, 0.6121, 0.5769, 0.6058, 0.5748, 0.6058, 0.5538, 0.5328, 0.6738, 0.5328, 0.7101, 0.5265, 0.7074, 0.5265, 0.6747, 0.07246, 0.1869, 0.03315, 0.1658, 0.04019, 0.1634, 0.07996, 0.1848, 0.3034, 0.6671, 0.3034, 0.7034, 0.2971, 0.7025, 0.2971, 0.6698, 0.3433, 0.2795, 0.3826, 0.2584, 0.3901, 0.2605, 0.3504, 0.2819, 0.1368, 0.1372, 0.1317, 0.1464, 0.08588, 0.1843, 0.07996, 0.1848, 0.04019, 0.1634, 0.1376, 0.1304])
me_cylinder.materials.append(mat_material)
me_cylinder.use_remesh_preserve_volume = False
me_cylinder.use_remesh_preserve_attributes = False
me_cylinder.use_mirror_vertex_groups = False
me_cylinder.update()

# ---- objects
ob_cylinder = bpy.data.objects.new('Cylinder', me_cylinder)

# ---- transforms, parenting, visibility, modifiers, constraints
ob_cylinder.location = (0.0, 0.0, 0.0)
ob_cylinder.lineart.crease_threshold = 0.0

# ---- collection membership
col_collection_1.objects.link(ob_cylinder)

# ---- scene / render settings (as saved in the file)
scene.frame_start = 1; scene.frame_end = 250; scene.frame_set(1)
scene.render.engine = 'BLENDER_EEVEE_NEXT'
scene.render.resolution_percentage = 50
scene.render.dither_intensity = 0.0
scene.cycles.use_denoising = False
scene.cycles.samples = 128
scene.cycles.sampling_pattern = 'TABULATED_SOBOL'
scene.cycles.light_sampling_threshold = 0.0
scene.cycles.use_adaptive_sampling = False
scene.cycles.use_light_tree = False
scene.cycles.blur_glossy = 0.0
scene.cycles.sample_clamp_indirect = 0.0
scene.view_settings.view_transform = 'Standard'
bpy.context.view_layer.update()

# ---- added for rendering (the .blend has no active camera and no usable light): camera, sun
cam_auto = bpy.data.cameras.new('AutoCamera')
cam_auto.lens = 50.0
cam_auto.sensor_width = 36.0
cam_auto.clip_end = 1000.0
ob_auto_camera = bpy.data.objects.new('AutoCamera', cam_auto)
scene.collection.objects.link(ob_auto_camera)
ob_auto_camera.location = (10.7392, -13.0026, 8.9919)
ob_auto_camera.rotation_euler = (1.09748, -7.21219e-08, 0.694738)
scene.camera = ob_auto_camera
light_auto_sun = bpy.data.lights.new('AutoSun', 'SUN')
light_auto_sun.energy = 3.0
light_auto_sun.angle = 0.0523599
ob_auto_sun = bpy.data.objects.new('AutoSun', light_auto_sun)
scene.collection.objects.link(ob_auto_sun)
ob_auto_sun.rotation_euler = (0.872665, 0.174533, 0.523599)
bpy.context.view_layer.update()

